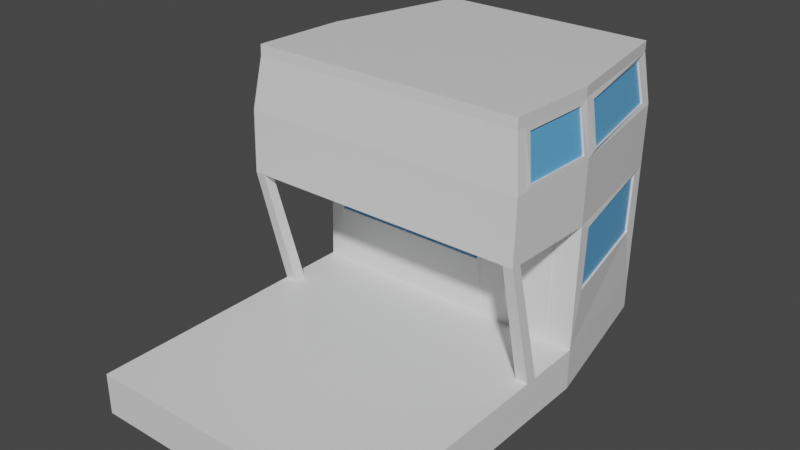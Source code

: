 # Source: Boat.blend  (saved by Blender 2.81.16; exported with 4.5.12 LTS)
import bpy
from mathutils import Matrix  # noqa: F401  (used for matrix-valued properties, if any)

bpy.ops.wm.read_factory_settings(use_empty=True)
scene = bpy.context.scene
scene.name = 'Scene'

# ---- collections
col_collection = bpy.data.collections.new('Collection'); scene.collection.children.link(col_collection)

# ---- materials (node trees are filled in below, after node groups)
mat_material = bpy.data.materials.new('Material')
mat_material.alpha_threshold = 0.0
mat_material.use_transparent_shadow = False
mat_material.line_color = (0.0, 0.0, 0.0, 1.0)
mat_material_001 = bpy.data.materials.new('Material.001')
mat_material_001.use_transparent_shadow = False

# ---- material node trees
mat_material.use_nodes = True; mat_material.node_tree.nodes.clear()
_N = mat_material.node_tree.nodes; _L = mat_material.node_tree.links
n0 = _N.new('ShaderNodeOutputMaterial'); n0.name = 'Material Output'; n0.location = (300, 300)
n1 = _N.new('ShaderNodeBsdfPrincipled'); n1.name = 'Principled BSDF'; n1.location = (10, 300)
n1.distribution = 'GGX'
n1.subsurface_method = 'BURLEY'
n1.inputs[2].default_value = 0.4
n1.inputs[3].default_value = 1.45
n1.inputs[27].default_value = (0.0, 0.0, 0.0, 1.0)
n1.inputs[28].default_value = 1.0
_L.new(n1.outputs[0], n0.inputs[0])
n0.is_active_output = True
mat_material_001.use_nodes = True; mat_material_001.node_tree.nodes.clear()
_N = mat_material_001.node_tree.nodes; _L = mat_material_001.node_tree.links
n0 = _N.new('ShaderNodeOutputMaterial'); n0.name = 'Material Output'; n0.location = (300, 300)
n1 = _N.new('ShaderNodeBsdfPrincipled'); n1.name = 'Principled BSDF'; n1.location = (10, 300)
n1.distribution = 'GGX'
n1.subsurface_method = 'BURLEY'
n1.inputs[0].default_value = (0.1207, 0.4192, 0.8, 1.0)
n1.inputs[3].default_value = 1.45
n1.inputs[27].default_value = (0.0, 0.0, 0.0, 1.0)
n1.inputs[28].default_value = 1.0
_L.new(n1.outputs[0], n0.inputs[0])
n0.is_active_output = True

# ---- world
world_world = bpy.data.worlds.new('World'); scene.world = world_world
world_world.use_nodes = True; world_world.node_tree.nodes.clear()
_N = world_world.node_tree.nodes; _L = world_world.node_tree.links
n0 = _N.new('ShaderNodeOutputWorld'); n0.name = 'World Output'; n0.location = (300, 300)
n1 = _N.new('ShaderNodeBackground'); n1.name = 'Background'; n1.location = (10, 300)
n1.inputs[0].default_value = (0.05088, 0.05088, 0.05088, 1.0)
_L.new(n1.outputs[0], n0.inputs[0])
n0.is_active_output = True
world_world.color = (0.05088, 0.05088, 0.05088)
world_world.use_sun_shadow = False
world_world.sun_shadow_jitter_overblur = 0.0

# ---- meshes
me_cube = bpy.data.meshes.new('Cube')
me_cube.from_pydata([(0.9308, 1.098, 3.716), (1.0, 1.0, -1.0), (1.0, -1.0, 1.0), (1.0, -1.0, -1.0), (-0.9308, 1.098, 3.716), (-1.0, 1.0, -1.0), (-1.0, -1.0, 1.0), (-1.0, -1.0, -1.0), (0.8, 2.071, -0.8), (-0.8, 2.071, -0.8), (0.7675, 1.973, 3.634), (-0.7675, 1.973, 3.634), (-0.9908, 1.1, 3.72), (0.9908, 1.099, 3.72), (-0.8092, 1.975, 3.629), (0.8092, 1.975, 3.629), (-0.9908, 1.12, 6.668), (0.9908, 1.119, 6.668), (-0.8092, 1.995, 6.578), (0.8092, 1.995, 6.578), (-0.9308, 1.121, 6.664), (0.9308, 1.121, 6.664), (-0.7675, 1.996, 6.582), (0.7675, 1.996, 6.582), (0.2708, 1.0, 3.724), (0.8221, 1.0, 1.0), (0.2708, 1.049, 3.72), (0.2371, 1.796, 0.9725), (0.2708, 1.023, 6.673), (0.8221, 1.023, 6.998), (0.2708, 1.072, 6.669), (0.8221, 1.072, 6.989), (0.7086, 2.072, 3.624), (1.0, 1.0, 1.0), (-0.8903, 1.0, 3.724), (-0.7086, 2.072, 3.624), (0.7083, 2.022, 3.629), (0.2365, 1.796, 0.9725), (-0.89, 1.049, 3.72), (-0.7083, 2.022, 3.629), (-0.8903, 1.023, 6.673), (-0.89, 1.072, 6.669), (0.7083, 2.045, 6.578), (0.94, 1.072, 6.989), (0.7086, 2.094, 6.573), (1.0, 1.023, 6.998), (-0.7086, 2.094, 6.573), (-0.7083, 2.045, 6.578), (-0.8, 2.071, 0.8), (0.8, 2.071, 0.8), (-0.212, 1.913, 0.8275), (0.193, 1.913, 0.8275), (-1.0, 1.0, 1.0), (-1.0, 1.023, 6.998), (-0.2555, 1.796, 0.9725), (-0.9138, 1.122, 6.943), (-0.3666, 1.558, 6.853), (-0.8, 2.094, 6.798), (0.8, 2.094, 6.798), (-0.8271, 1.598, 6.853), (0.3208, 1.0, 1.0), (0.08671, 1.796, 0.9725), (0.3208, 1.023, 6.998), (-0.5164, 1.087, 6.943), (-0.8903, 1.014, 3.719), (-0.8903, 1.037, 6.668), (0.2708, 1.014, 3.719), (0.2708, 1.037, 6.668), (-0.9768, 1.097, 3.721), (-0.7952, 1.972, 3.63), (-0.9768, 1.117, 6.669), (-0.7952, 1.992, 6.579), (0.7675, 1.973, 3.634), (0.9308, 1.098, 3.716), (0.7675, 1.996, 6.582), (0.9308, 1.121, 6.664), (-0.7083, 2.022, 3.629), (0.7083, 2.022, 3.629), (0.7083, 2.045, 6.578), (-0.7083, 2.045, 6.578), (0.7816, 1.976, 3.633), (0.9449, 1.101, 3.715), (0.7816, 1.998, 6.581), (0.9449, 1.124, 6.663), (-0.7083, 2.037, 3.624), (0.7083, 2.037, 3.624), (0.7083, 2.059, 6.573), (-0.7083, 2.059, 6.573), (-0.7086, 2.057, 3.63), (0.7086, 2.057, 3.63), (-0.7086, 2.08, 6.579), (0.7086, 2.08, 6.579), (-0.89, 1.035, 3.725), (-0.89, 1.058, 6.674), (0.2708, 1.035, 3.725), (0.2708, 1.058, 6.674), (-0.9449, 1.101, 3.715), (-0.7816, 1.976, 3.633), (-0.9449, 1.124, 6.663), (-0.7816, 1.998, 6.581), (0.7952, 1.972, 3.63), (0.9768, 1.096, 3.721), (0.7952, 1.992, 6.579), (0.9768, 1.116, 6.669), (0.8221, 1.025, 7.498), (1.0, 1.025, 7.498), (-0.8, 2.096, 7.298), (0.8, 2.096, 7.298), (-1.0, 1.025, 7.498), (0.8221, 1.074, 7.489), (0.94, 1.074, 7.489), (-0.8269, 1.6, 7.353), (-0.3664, 1.559, 7.353), (-0.9137, 1.124, 7.443), (0.3208, 1.025, 7.498), (-0.5162, 1.089, 7.443), (-0.7583, 2.045, 6.807), (0.7583, 2.045, 6.807), (-0.94, 1.072, 6.989), (0.3208, 1.072, 6.989), (-0.7583, 2.047, 7.307), (0.7583, 2.047, 7.307), (-0.94, 1.074, 7.489), (0.3208, 1.074, 7.489), (0.8221, 0.3088, 7.131), (1.0, 0.3088, 7.131), (0.8221, 0.3107, 7.631), (0.3208, 0.3107, 7.631), (-1.0, 0.3088, 7.131), (0.3208, 0.3088, 7.131), (1.0, 0.3107, 7.631), (-1.0, 0.3107, 7.631), (0.3208, 0.3821, 7.618), (-1.0, 0.3821, 7.618), (-1.0, 0.3802, 7.118), (0.8221, 0.3802, 7.118), (0.3208, 0.3802, 7.118), (1.0, 0.3821, 7.618), (1.0, 0.3802, 7.118), (0.8221, 0.3821, 7.618), (-1.0, 0.6131, -1.0), (-1.0, 0.5298, -1.0), (1.0, 0.6131, 1.0), (1.0, 0.5298, 1.0), (-1.0, 0.5298, 1.0), (-1.0, 0.6131, 1.0), (1.0, 0.5298, -1.0), (1.0, 0.6131, -1.0), (0.9167, 0.5298, 1.0), (-0.9167, 0.5298, 1.0), (0.9167, 0.6131, 1.0), (-0.9167, 0.6131, 1.0), (0.9325, 1.025, 7.498), (0.9325, 0.3088, 7.131), (0.9325, 0.3107, 7.631), (0.9325, 0.3802, 7.118), (0.9325, 0.3821, 7.618), (-0.9325, 1.025, 7.498), (-0.9325, 0.3088, 7.131), (-0.9325, 0.3107, 7.631), (-0.9325, 0.3802, 7.118), (-0.9325, 0.3821, 7.618), (0.9316, 0.9843, 10.24), (0.9899, 1.131, 10.21), (-0.7077, 2.105, 10.03), (0.7082, 2.105, 10.03), (-0.9897, 1.131, 10.21), (-0.7075, 2.056, 10.04), (0.7077, 2.056, 10.04), (0.93, 1.133, 10.2), (-0.9298, 1.133, 10.2), (-0.9989, 0.4422, 10.33), (-1.0, 0.3202, 10.13), (0.8221, 0.3202, 10.13), (0.3208, 0.3202, 10.13), (0.9325, 0.3202, 10.13), (1.0, 0.3202, 10.13), (-0.9325, 0.3202, 10.13), (0.9991, 0.4422, 10.33), (0.3208, 0.3916, 10.12), (0.8221, 0.3916, 10.12), (0.9316, 0.4422, 10.33), (-0.9314, 0.4422, 10.33), (-0.9314, 0.9843, 10.24), (0.8919, 0.985, 12.28), (0.9469, 1.131, 12.24), (-0.6667, 2.054, 12.08), (0.6767, 2.054, 12.08), (-0.9368, 1.131, 12.24), (-0.6661, 2.007, 12.08), (0.6763, 2.007, 12.08), (0.8899, 1.131, 12.24), (-0.8797, 1.131, 12.24), (-0.9459, 0.4737, 12.36), (-0.9448, 0.3567, 12.62), (0.7862, 0.3567, 12.62), (0.3099, 0.3567, 12.62), (0.891, 0.3567, 12.62), (0.9552, 0.3567, 12.62), (-0.8807, 0.3567, 12.62), (0.9561, 0.4737, 12.36), (0.3099, 0.4245, 12.61), (0.7862, 0.4245, 12.61), (0.8919, 0.4737, 12.36), (-0.8817, 0.4737, 12.36), (-0.8817, 0.985, 12.28), (0.891, 1.037, 13.0), (0.9552, 1.037, 13.0), (-0.7548, 2.055, 12.81), (0.7652, 2.055, 12.81), (-0.9448, 1.037, 13.0), (-0.7152, 2.008, 12.82), (0.7256, 2.008, 12.82), (0.8982, 1.084, 12.99), (-0.8878, 1.084, 12.99), (-0.9448, 0.4264, 13.11), (-0.9448, 0.3586, 13.12), (0.7862, 0.3586, 13.12), (0.3099, 0.3586, 13.12), (0.891, 0.3586, 13.12), (0.9552, 0.3586, 13.12), (-0.8807, 0.3586, 13.12), (0.9552, 0.4264, 13.11), (0.3099, 0.4264, 13.11), (0.7862, 0.4264, 13.11), (0.891, 0.4264, 13.11), (-0.8807, 0.4264, 13.11), (-0.8807, 1.037, 13.0), (-0.8083, 2.005, 10.05), (0.8085, 2.005, 10.05), (-0.7667, 2.006, 10.06), (0.7669, 2.006, 10.06), (-0.7253, 1.958, 12.11), (0.7355, 1.958, 12.11), (-0.7649, 1.96, 12.1), (0.7751, 1.96, 12.1), (0.8, 2.106, 9.797), (0.9991, 0.9843, 10.24), (-0.9989, 0.9843, 10.24), (-0.8, 2.106, 9.797), (0.7583, 2.057, 9.806), (0.94, 1.083, 9.988), (-0.94, 1.083, 9.988), (-0.7583, 2.057, 9.806), (-0.9459, 0.985, 12.28), (-0.7152, 2.006, 12.32), (0.7256, 2.006, 12.32), (0.7652, 2.053, 12.31), (0.9561, 0.985, 12.28), (-0.7548, 2.053, 12.31), (0.8982, 1.082, 12.49), (-0.8878, 1.082, 12.49), (-0.8807, 1.035, 12.5), (-0.9325, 1.034, 9.997), (-1.0, 1.034, 9.997), (-0.9448, 1.035, 12.5), (-1.0, 0.3916, 10.12), (1.0, 1.034, 9.997), (1.0, 0.3916, 10.12), (0.9325, 1.034, 9.997), (0.9325, 0.3916, 10.12), (-0.9448, 0.4245, 12.61), (-0.9325, 0.3916, 10.12), (0.9552, 1.035, 12.5), (0.9552, 0.4245, 12.61), (0.891, 1.035, 12.5), (0.891, 0.4245, 12.61), (-0.8807, 0.4245, 12.61), (0.985, 0.9842, 10.23), (0.985, 0.4421, 10.32), (0.942, 0.985, 12.27), (0.942, 0.4737, 12.35), (0.7947, 2.003, 10.04), (0.9761, 1.128, 10.19), (0.7613, 1.957, 12.08), (0.9331, 1.128, 12.23), (-0.7077, 2.091, 10.01), (0.7082, 2.091, 10.01), (-0.6667, 2.04, 12.06), (0.6767, 2.04, 12.06), (-0.976, 1.128, 10.19), (-0.7945, 2.003, 10.03), (-0.923, 1.128, 12.23), (-0.7512, 1.957, 12.08), (-0.9848, 0.9842, 10.23), (-0.9319, 0.985, 12.27), (-0.9848, 0.4421, 10.31), (-0.9319, 0.4737, 12.35), (-0.8958, 0.9851, 12.3), (-0.9455, 0.9843, 10.26), (-0.9455, 0.4422, 10.35), (-0.8958, 0.4738, 12.38), (-0.9436, 1.135, 10.21), (-0.7805, 2.009, 10.08), (-0.7391, 1.961, 12.12), (-0.8935, 1.134, 12.25), (-0.7075, 2.07, 10.05), (0.7077, 2.07, 10.05), (-0.6661, 2.021, 12.1), (0.6763, 2.021, 12.1), (0.7808, 2.009, 10.07), (0.9439, 1.135, 10.21), (0.7494, 1.961, 12.12), (0.9038, 1.134, 12.25), (0.9458, 0.9843, 10.26), (0.9458, 0.4422, 10.34), (0.906, 0.9851, 12.3), (0.906, 0.4738, 12.38), (0.8221, 1.049, 0.9908), (0.94, 1.049, 0.9908), (-0.7583, 2.022, 0.8092), (0.7583, 2.022, 0.8092), (-0.94, 1.049, 0.9908), (0.3208, 1.049, 0.9908), (0.2368, 1.821, 1.957), (-0.212, 1.938, 1.812), (0.193, 1.938, 1.812), (-0.2555, 1.821, 1.957), (0.08671, 1.821, 1.957), (0.1863, 1.846, 1.926), (-0.1803, 1.912, 1.843), (0.1613, 1.912, 1.843), (-0.2051, 1.846, 1.926), (-0.212, 1.938, 1.812), (0.193, 1.938, 1.812), (-0.2555, 1.821, 1.957), (0.2368, 1.821, 1.957), (0.04926, 1.846, 1.926), (-0.06071, 1.912, 1.843), (0.04178, 1.912, 1.843), (-0.06814, 1.846, 1.926), (0.04926, 1.846, 3.926), (-0.06071, 1.912, 3.843), (0.04178, 1.912, 3.843), (-0.06814, 1.846, 3.926), (-0.8954, 1.158, 6.936), (-0.5165, 1.123, 6.936), (-0.8952, 1.159, 7.436), (-0.5164, 1.125, 7.436), (-0.9158, 1.283, 0.9449), (-0.5184, 1.248, 0.9449), (-0.8974, 1.318, 0.9382), (-0.5185, 1.284, 0.9382), (-0.9142, 1.149, 5.943), (-0.9145, 1.176, 4.944), (-0.9148, 1.202, 3.944), (-0.9152, 1.229, 2.944), (-0.9155, 1.256, 1.945), (-0.5181, 1.221, 1.945), (-0.5177, 1.194, 2.944), (-0.5174, 1.168, 3.944), (-0.5171, 1.141, 4.944), (-0.5167, 1.114, 5.943), (-0.8957, 1.184, 5.936), (-0.8961, 1.211, 4.937), (-0.8964, 1.238, 3.937), (-0.8967, 1.265, 2.938), (-0.8971, 1.292, 1.938), (-0.5169, 1.15, 5.936), (-0.5172, 1.176, 4.937), (-0.5175, 1.203, 3.937), (-0.5179, 1.23, 2.938), (-0.5182, 1.257, 1.938), (-0.8642, 1.121, 6.818), (-0.5661, 1.095, 6.818), (-0.85, 1.311, 1.063), (-0.5659, 1.285, 1.063), (-0.5664, 1.115, 6.068), (-0.8497, 1.291, 1.813), (-0.5656, 1.264, 1.813), (-0.8644, 1.141, 6.068), (-0.8649, 1.175, 4.819), (-0.8651, 1.195, 4.069), (-0.8655, 1.228, 2.819), (-0.8658, 1.248, 2.069), (-0.5677, 1.222, 2.069), (-0.5675, 1.202, 2.819), (-0.567, 1.169, 4.069), (-0.5668, 1.149, 4.819), (-0.8484, 1.183, 5.812), (-0.8487, 1.203, 5.062), (-0.8491, 1.237, 3.812), (-0.8493, 1.257, 3.062), (-0.5643, 1.157, 5.812), (-0.5645, 1.177, 5.062), (-0.5649, 1.211, 3.812), (-0.5652, 1.231, 3.062), (-0.8494, 1.264, 2.813), (-0.8497, 1.284, 2.063), (-0.5653, 1.238, 2.813), (-0.5655, 1.258, 2.063), (-0.8487, 1.21, 4.812), (-0.849, 1.23, 4.062), (-0.5646, 1.184, 4.812), (-0.5649, 1.204, 4.062), (-0.8481, 1.157, 6.811), (-0.5639, 1.131, 6.811), (-0.8483, 1.177, 6.061), (-0.5642, 1.151, 6.061), (-0.8661, 1.275, 1.07), (-0.568, 1.249, 1.07), (-0.8659, 1.255, 1.82), (-0.5678, 1.229, 1.82), (-0.8652, 1.201, 3.819), (-0.8654, 1.221, 3.069), (-0.5674, 1.195, 3.069), (-0.5671, 1.175, 3.819), (-0.8645, 1.148, 5.818), (-0.8648, 1.168, 5.068), (-0.5667, 1.142, 5.068), (-0.5665, 1.122, 5.818)], [], [(145, 151, 150, 142, 33, 52), (3, 2, 6, 7), (140, 145, 52, 5), (141, 146, 3, 7), (146, 143, 2, 3), (33, 1, 8, 49), (9, 48, 49, 8), (5, 52, 48, 9), (1, 5, 9, 8), (61, 27, 314, 318), (20, 4, 96, 98), (16, 18, 71, 70), (30, 26, 94, 95), (0, 21, 75, 73), (45, 58, 107, 105), (47, 39, 76, 79), (25, 33, 45, 29), (17, 13, 101, 103), (32, 35, 88, 89), (34, 24, 66, 64), (60, 313, 119, 62), (58, 57, 106, 107), (309, 308, 31, 43), (25, 29, 31, 308), (15, 13, 33, 49), (12, 14, 48, 52), (0, 10, 311, 309), (11, 4, 312, 310), (16, 12, 52, 53), (4, 20, 118, 312), (10, 23, 117, 311), (21, 0, 309, 43), (17, 19, 58, 45), (18, 16, 53, 57), (23, 21, 43, 117), (20, 22, 116, 118), (14, 18, 57, 48), (22, 11, 310, 116), (13, 17, 45, 33), (19, 15, 49, 58), (35, 32, 49, 48), (36, 39, 310, 311), (34, 40, 53, 52), (41, 38, 312, 118), (42, 36, 311, 117), (44, 46, 57, 58), (47, 42, 117, 116), (46, 35, 48, 57), (39, 47, 116, 310), (32, 44, 58, 49), (24, 34, 52, 60), (38, 26, 313, 312), (40, 28, 62, 53), (30, 41, 118, 119), (28, 24, 60, 62), (26, 30, 119, 313), (64, 66, 67, 65), (40, 34, 64, 65), (24, 28, 67, 66), (28, 40, 65, 67), (69, 68, 70, 71), (14, 12, 68, 69), (18, 14, 69, 71), (12, 16, 70, 68), (73, 75, 83, 81), (78, 79, 87, 86), (42, 47, 79, 78), (36, 42, 78, 77), (21, 23, 74, 75), (23, 10, 72, 74), (10, 0, 73, 72), (39, 36, 77, 76), (80, 81, 83, 82), (72, 73, 81, 80), (75, 74, 82, 83), (74, 72, 80, 82), (84, 85, 86, 87), (76, 77, 85, 84), (79, 76, 84, 87), (77, 78, 86, 85), (89, 88, 90, 91), (44, 32, 89, 91), (35, 46, 90, 88), (46, 44, 91, 90), (94, 92, 93, 95), (41, 30, 95, 93), (26, 38, 92, 94), (38, 41, 93, 92), (96, 97, 99, 98), (4, 11, 97, 96), (11, 22, 99, 97), (22, 20, 98, 99), (101, 100, 102, 103), (19, 17, 103, 102), (15, 19, 102, 100), (13, 15, 100, 101), (92, 64, 66, 94), (64, 92, 93, 65), (65, 93, 95, 67), (94, 66, 67, 95), (68, 96, 97, 69), (99, 71, 69, 97), (98, 70, 71, 99), (96, 68, 70, 98), (90, 87, 84, 88), (87, 90, 91, 86), (86, 91, 89, 85), (88, 84, 85, 89), (83, 81, 101, 103), (82, 102, 103, 83), (102, 82, 80, 100), (100, 80, 81, 101), (25, 308, 313, 60), (123, 122, 108, 157, 114), (133, 131, 172, 256), (122, 120, 243, 242), (137, 105, 257, 258), (110, 109, 104, 152, 105), (57, 53, 108, 106), (136, 135, 124, 129), (133, 134, 128, 131), (130, 137, 258, 176), (114, 104, 109, 123), (31, 119, 117, 43), (109, 110, 121, 123), (56, 59, 116, 117), (59, 55, 118, 116), (55, 63, 119, 118), (111, 112, 121, 120), (113, 111, 120, 122), (115, 113, 122, 123), (63, 56, 117, 119), (112, 115, 123, 121), (63, 115, 112, 56), (348, 347, 401, 402), (59, 111, 113, 55), (56, 112, 111, 59), (158, 129, 127, 159), (127, 129, 124, 126), (153, 125, 130, 154), (138, 137, 130, 125), (121, 110, 241, 240), (160, 136, 129, 158), (126, 154, 175, 173), (149, 151, 160, 158), (29, 45, 138, 155, 135), (152, 104, 139, 156), (53, 62, 136, 160, 134), (104, 114, 132, 139), (45, 105, 137, 138), (139, 132, 179, 180), (108, 53, 134, 133), (62, 29, 135, 136), (1, 33, 142, 147), (147, 142, 143, 146), (5, 1, 147, 140), (140, 147, 146, 141), (7, 6, 144, 141), (141, 144, 145, 140), (6, 2, 143, 148, 149, 144), (134, 160, 151, 145), (134, 145, 144, 128), (149, 148, 150, 151), (157, 108, 254, 253), (135, 155, 153, 124), (120, 121, 240, 243), (124, 153, 154, 126), (114, 157, 161, 132), (149, 158, 128, 144), (128, 158, 159, 131), (159, 127, 174, 177), (153, 148, 143, 125), (148, 153, 155, 150), (150, 155, 138, 142), (125, 143, 142, 138), (177, 174, 196, 199), (180, 179, 201, 202), (230, 232, 294, 293), (172, 177, 199, 194), (175, 176, 198, 197), (231, 169, 301, 300), (253, 242, 251, 252), (174, 173, 195, 196), (190, 189, 298, 299), (256, 172, 194, 261), (131, 159, 177, 172), (132, 161, 262, 179), (105, 152, 259, 257), (156, 139, 180, 260), (110, 105, 257, 241), (107, 106, 239, 236), (152, 156, 260, 259), (108, 122, 242, 254), (127, 126, 173, 174), (105, 107, 236, 257), (108, 133, 256, 254), (161, 157, 253, 262), (106, 108, 254, 239), (154, 130, 176, 175), (196, 195, 217, 218), (261, 194, 216, 215), (264, 263, 207, 222), (249, 255, 210, 208), (255, 261, 215, 210), (263, 247, 209, 207), (179, 262, 267, 201), (176, 258, 264, 198), (204, 182, 290, 291), (254, 242, 253), (173, 175, 197, 195), (187, 165, 277, 279), (260, 180, 202, 266), (229, 235, 274, 272), (171, 193, 287, 286), (162, 181, 305, 304), (166, 188, 282, 280), (178, 237, 268, 269), (211, 212, 209, 208), (212, 213, 207, 209), (214, 211, 208, 210), (226, 215, 216, 221), (224, 223, 218, 217), (225, 224, 217, 219), (227, 210, 215, 226), (207, 206, 225, 222), (222, 225, 219, 220), (223, 226, 221, 218), (197, 198, 220, 219), (194, 199, 221, 216), (199, 196, 218, 221), (198, 264, 222, 220), (195, 197, 219, 217), (247, 249, 208, 209), (257, 259, 241), (250, 241, 259, 265), (207, 213, 206), (210, 227, 214), (245, 246, 250, 251), (252, 251, 250, 265), (202, 201, 267, 252, 265, 266), (223, 224, 225, 206, 227, 226), (206, 213, 214, 227), (211, 214, 213, 212), (164, 165, 236, 239), (168, 167, 243, 240), (167, 189, 245, 243), (190, 168, 240, 246), (187, 186, 249, 247), (189, 190, 246, 245), (186, 164, 239, 249), (165, 187, 247, 236), (229, 163, 257, 236), (166, 228, 239, 254), (169, 231, 240, 241), (230, 170, 242, 243), (188, 166, 254, 255), (232, 230, 243, 245), (231, 233, 246, 240), (185, 235, 247, 263), (234, 188, 255, 249), (233, 191, 250, 246), (192, 232, 245, 251), (191, 169, 241, 250), (170, 192, 251, 242), (163, 185, 263, 257), (228, 234, 249, 239), (235, 229, 236, 247), (205, 183, 253, 252), (238, 244, 255, 254), (171, 238, 254, 256), (237, 178, 258, 257), (181, 162, 259, 260), (193, 171, 256, 261), (183, 182, 262, 253), (244, 193, 261, 255), (200, 248, 263, 264), (184, 203, 266, 265), (204, 205, 252, 267), (248, 237, 257, 263), (182, 204, 267, 262), (162, 184, 265, 259), (178, 200, 264, 258), (203, 181, 260, 266), (269, 268, 270, 271), (200, 178, 269, 271), (248, 200, 271, 270), (237, 248, 270, 268), (273, 272, 274, 275), (185, 163, 273, 275), (163, 229, 272, 273), (235, 185, 275, 274), (277, 276, 278, 279), (164, 186, 278, 276), (186, 187, 279, 278), (165, 164, 276, 277), (281, 280, 282, 283), (234, 228, 281, 283), (228, 166, 280, 281), (188, 234, 283, 282), (284, 286, 287, 285), (244, 238, 284, 285), (238, 171, 286, 284), (193, 244, 285, 287), (290, 289, 288, 291), (205, 204, 291, 288), (182, 183, 289, 290), (183, 205, 288, 289), (292, 293, 294, 295), (170, 230, 293, 292), (192, 170, 292, 295), (232, 192, 295, 294), (296, 297, 299, 298), (168, 190, 299, 297), (167, 168, 297, 296), (189, 167, 296, 298), (300, 301, 303, 302), (169, 191, 303, 301), (191, 233, 302, 303), (233, 231, 300, 302), (304, 305, 307, 306), (181, 203, 307, 305), (184, 162, 304, 306), (203, 184, 306, 307), (268, 304, 305, 269), (269, 305, 307, 271), (306, 270, 271, 307), (304, 268, 270, 306), (301, 303, 275, 273), (302, 274, 275, 303), (274, 302, 300, 272), (272, 300, 301, 273), (297, 277, 279, 299), (278, 298, 299, 279), (296, 276, 278, 298), (276, 296, 297, 277), (293, 281, 283, 294), (295, 282, 283, 294), (292, 280, 282, 295), (280, 292, 293, 281), (284, 289, 288, 285), (285, 288, 291, 287), (291, 287, 286, 290), (289, 284, 286, 290), (29, 62, 119, 31), (37, 27, 308, 309), (50, 51, 311, 310), (51, 37, 309, 311), (54, 50, 310, 312), (61, 54, 312, 313), (27, 61, 313, 308), (50, 54, 317, 315), (51, 50, 315, 316), (54, 61, 318, 317), (37, 51, 316, 314), (27, 37, 314), (316, 315, 323, 324), (319, 321, 329, 327), (317, 314, 326, 325), (314, 316, 324, 326), (315, 317, 325, 323), (320, 321, 324, 323), (322, 320, 323, 325), (321, 319, 326, 324), (319, 322, 325, 326), (329, 328, 332, 333), (321, 320, 328, 329), (322, 319, 327, 330), (320, 322, 330, 328), (333, 332, 334, 331), (330, 327, 331, 334), (328, 330, 334, 332), (327, 329, 333, 331), (336, 335, 337, 338), (55, 113, 337, 335), (113, 115, 338, 337), (115, 63, 336, 338), (340, 339, 341, 342), (347, 357, 341, 339), (361, 356, 382, 386), (362, 348, 340, 342), (336, 63, 352, 358), (358, 352, 351, 359), (359, 351, 350, 360), (360, 350, 349, 361), (361, 349, 348, 362), (353, 335, 395, 397), (356, 355, 381, 382), (359, 360, 394, 393), (341, 357, 368, 365), (361, 362, 390, 389), (55, 335, 353, 343), (343, 353, 354, 344), (344, 354, 355, 345), (345, 355, 356, 346), (346, 356, 357, 347), (343, 352, 367, 370), (352, 343, 407, 410), (355, 360, 385, 381), (350, 345, 403, 406), (352, 63, 364, 367), (385, 386, 405, 406), (385, 406, 403, 381), (382, 381, 403, 404), (374, 388, 387, 373), (374, 375, 390, 388), (369, 366, 400, 402), (348, 349, 376, 375), (351, 344, 371, 378), (362, 342, 366, 369), (357, 362, 369, 368), (345, 350, 377, 372), (55, 343, 370, 363), (342, 341, 365, 366), (350, 351, 378, 377), (349, 346, 373, 376), (358, 359, 384, 383), (347, 348, 375, 374), (344, 345, 372, 371), (353, 358, 383, 379), (360, 361, 386, 385), (63, 55, 363, 364), (354, 353, 379, 380), (359, 354, 380, 384), (346, 347, 374, 373), (386, 382, 404, 405), (356, 361, 389, 387), (362, 357, 388, 390), (357, 356, 387, 388), (375, 376, 389, 390), (354, 359, 393, 391), (360, 355, 392, 394), (355, 354, 391, 392), (373, 387, 389, 376), (335, 336, 396, 395), (336, 358, 398, 396), (358, 353, 397, 398), (369, 402, 401, 368), (347, 339, 399, 401), (340, 348, 402, 400), (339, 340, 400, 399), (365, 368, 401, 399), (349, 350, 406, 405), (346, 349, 405, 404), (345, 346, 404, 403), (366, 365, 399, 400), (351, 352, 410, 409), (344, 351, 409, 408), (343, 344, 408, 407), (372, 377, 394, 392), (372, 392, 391, 371), (371, 391, 393, 378), (377, 378, 393, 394), (384, 380, 408, 409), (380, 379, 407, 408), (383, 410, 407, 379), (383, 384, 409, 410), (370, 367, 398, 397), (370, 397, 395, 363), (364, 363, 395, 396), (367, 364, 396, 398)])
me_cube.polygons.foreach_set('material_index', [0, 0, 0, 0, 0, 0, 0, 0, 0, 0, 0, 0, 0, 0, 0, 0, 0, 0, 0, 0, 0, 0, 0, 0, 0, 0, 0, 0, 0, 0, 0, 0, 0, 0, 0, 0, 0, 0, 0, 0, 0, 0, 0, 0, 0, 0, 0, 0, 0, 0, 0, 0, 0, 0, 0, 0, 1, 0, 0, 0, 1, 0, 0, 0, 0, 0, 0, 0, 0, 0, 0, 0, 1, 0, 0, 0, 1, 0, 0, 0, 1, 0, 0, 0, 1, 0, 0, 0, 1, 0, 0, 0, 1, 0, 0, 0, 0, 0, 0, 0, 0, 0, 0, 0, 0, 0, 0, 0, 0, 0, 0, 0, 0, 0, 0, 0, 0, 0, 0, 0, 0, 0, 0, 0, 0, 0, 0, 0, 0, 0, 0, 0, 0, 0, 0, 0, 0, 0, 0, 0, 0, 0, 0, 0, 0, 0, 0, 0, 0, 0, 0, 0, 0, 0, 0, 0, 0, 0, 0, 0, 0, 0, 0, 0, 0, 0, 0, 0, 0, 0, 0, 0, 0, 0, 0, 0, 0, 0, 0, 0, 0, 0, 0, 0, 0, 0, 0, 0, 0, 0, 0, 0, 0, 0, 0, 0, 0, 0, 0, 0, 0, 0, 0, 0, 0, 0, 0, 0, 0, 0, 0, 0, 0, 0, 0, 0, 0, 0, 0, 0, 0, 0, 0, 0, 0, 0, 0, 0, 0, 0, 0, 0, 0, 0, 0, 0, 0, 0, 0, 0, 0, 0, 0, 0, 0, 0, 0, 0, 0, 0, 0, 0, 0, 0, 0, 0, 0, 0, 0, 0, 0, 0, 0, 0, 0, 0, 0, 0, 0, 0, 0, 0, 0, 0, 0, 0, 0, 0, 0, 0, 0, 0, 0, 1, 0, 0, 0, 1, 0, 0, 0, 1, 0, 0, 0, 1, 0, 0, 0, 1, 0, 0, 0, 1, 0, 0, 0, 1, 0, 0, 0, 1, 0, 0, 0, 1, 0, 0, 0, 1, 0, 0, 0, 0, 0, 0, 0, 0, 0, 0, 0, 0, 0, 0, 0, 0, 0, 0, 0, 0, 0, 0, 0, 0, 0, 0, 0, 0, 0, 0, 0, 0, 0, 0, 0, 0, 0, 0, 0, 0, 0, 0, 0, 0, 0, 0, 0, 0, 0, 0, 0, 0, 0, 0, 0, 0, 0, 0, 0, 0, 0, 0, 0, 0, 0, 0, 0, 0, 0, 0, 0, 0, 0, 0, 0, 0, 0, 0, 0, 0, 0, 0, 0, 0, 0, 0, 0, 0, 0, 0, 0, 0, 0, 0, 0, 0, 0, 0, 0, 0, 0, 0, 0, 0, 0, 0, 0, 0, 0, 0, 0, 0, 0, 0, 0, 0, 0, 0, 0, 0, 0, 0, 0, 0, 0, 0, 0, 0, 0, 0, 0, 0, 0, 0, 0, 0, 0, 0, 0, 0])
_uv = me_cube.uv_layers.new(name='UVMap')
_uv.uv.foreach_set('vector', [0.625, 0.1667, 0.625, 0.3056, 0.625, 0.4444, 0.625, 0.5833, 0.625, 0.5, 0.625, 0.25, 0.375, 0.75, 0.625, 0.75, 0.625, 1.0, 0.375, 1.0, 0.375, 0.1667, 0.625, 0.1667, 0.625, 0.25, 0.375, 0.25, 0.125, 0.6667, 0.375, 0.6667, 0.375, 0.75, 0.125, 0.75, 0.375, 0.6667, 0.625, 0.6667, 0.625, 0.75, 0.375, 0.75, 0.625, 0.5, 0.375, 0.5, 0.375, 0.5, 0.625, 0.5, 0.375, 0.25, 0.625, 0.25, 0.625, 0.5, 0.375, 0.5, 0.375, 0.25, 0.625, 0.25, 0.625, 0.25, 0.375, 0.25, 0.375, 0.5, 0.125, 0.5, 0.125, 0.5, 0.375, 0.5, 0.7721, 0.5, 0.6708, 0.5, 0.6708, 0.5, 0.7721, 0.5, 0.8683, 0.5, 0.8683, 0.5, 0.8683, 0.5, 0.8683, 0.5, 0.625, 0.25, 0.625, 0.25, 0.625, 0.25, 0.625, 0.25, 0.7926, 0.5, 0.7926, 0.5, 0.7926, 0.5, 0.7926, 0.5, 0.6317, 0.5, 0.6317, 0.5, 0.6317, 0.5, 0.6317, 0.5, 0.625, 0.5, 0.625, 0.5, 0.625, 0.5, 0.625, 0.5, 0.8598, 0.5, 0.8598, 0.5, 0.8598, 0.5, 0.8598, 0.5, 0.7083, 0.5, 0.625, 0.5, 0.625, 0.5, 0.7083, 0.5, 0.625, 0.5, 0.625, 0.5, 0.625, 0.5, 0.625, 0.5, 0.625, 0.4922, 0.625, 0.2578, 0.625, 0.2578, 0.625, 0.4922, 0.8718, 0.5, 0.7948, 0.5, 0.7948, 0.5, 0.8718, 0.5, 0.7917, 0.5, 0.7895, 0.5, 0.7895, 0.5, 0.7917, 0.5, 0.625, 0.5, 0.625, 0.25, 0.625, 0.25, 0.625, 0.5, 0.6316, 0.5, 0.7105, 0.5, 0.7105, 0.5, 0.6316, 0.5, 0.7083, 0.5, 0.7083, 0.5, 0.7105, 0.5, 0.7105, 0.5, 0.625, 0.5, 0.625, 0.5, 0.625, 0.5, 0.625, 0.5, 0.625, 0.25, 0.625, 0.25, 0.625, 0.25, 0.625, 0.25, 0.6317, 0.5, 0.6324, 0.5, 0.6325, 0.5, 0.6316, 0.5, 0.8676, 0.5, 0.8683, 0.5, 0.8684, 0.5, 0.8675, 0.5, 0.625, 0.25, 0.625, 0.25, 0.625, 0.25, 0.625, 0.25, 0.8683, 0.5, 0.8683, 0.5, 0.8684, 0.5, 0.8684, 0.5, 0.6324, 0.5, 0.6324, 0.5, 0.6325, 0.5, 0.6325, 0.5, 0.6317, 0.5, 0.6317, 0.5, 0.6316, 0.5, 0.6316, 0.5, 0.625, 0.5, 0.625, 0.5, 0.625, 0.5, 0.625, 0.5, 0.625, 0.25, 0.625, 0.25, 0.625, 0.25, 0.625, 0.25, 0.6324, 0.5, 0.6317, 0.5, 0.6316, 0.5, 0.6325, 0.5, 0.8683, 0.5, 0.8676, 0.5, 0.8675, 0.5, 0.8684, 0.5, 0.625, 0.25, 0.625, 0.25, 0.625, 0.25, 0.625, 0.25, 0.8676, 0.5, 0.8676, 0.5, 0.8675, 0.5, 0.8675, 0.5, 0.625, 0.5, 0.625, 0.5, 0.625, 0.5, 0.625, 0.5, 0.625, 0.5, 0.625, 0.5, 0.625, 0.5, 0.625, 0.5, 0.625, 0.2578, 0.625, 0.4922, 0.625, 0.5, 0.625, 0.25, 0.6402, 0.5, 0.8598, 0.5, 0.8675, 0.5, 0.6325, 0.5, 0.8718, 0.5, 0.8718, 0.5, 0.875, 0.5, 0.875, 0.5, 0.8653, 0.5, 0.8653, 0.5, 0.8684, 0.5, 0.8684, 0.5, 0.6402, 0.5, 0.6402, 0.5, 0.6325, 0.5, 0.6325, 0.5, 0.625, 0.4922, 0.625, 0.2578, 0.625, 0.25, 0.625, 0.5, 0.8598, 0.5, 0.6402, 0.5, 0.6325, 0.5, 0.8675, 0.5, 0.625, 0.2578, 0.625, 0.2578, 0.625, 0.25, 0.625, 0.25, 0.8598, 0.5, 0.8598, 0.5, 0.8675, 0.5, 0.8675, 0.5, 0.625, 0.4922, 0.625, 0.4922, 0.625, 0.5, 0.625, 0.5, 0.7948, 0.5, 0.8718, 0.5, 0.875, 0.5, 0.7917, 0.5, 0.8653, 0.5, 0.7926, 0.5, 0.7895, 0.5, 0.8684, 0.5, 0.8718, 0.5, 0.7948, 0.5, 0.7917, 0.5, 0.875, 0.5, 0.7926, 0.5, 0.8653, 0.5, 0.8684, 0.5, 0.7895, 0.5, 0.7948, 0.5, 0.7948, 0.5, 0.7917, 0.5, 0.7917, 0.5, 0.7926, 0.5, 0.7926, 0.5, 0.7895, 0.5, 0.7895, 0.5, 0.8718, 0.5, 0.7948, 0.5, 0.7948, 0.5, 0.8718, 0.5, 0.8718, 0.5, 0.8718, 0.5, 0.8718, 0.5, 0.8718, 0.5, 0.7948, 0.5, 0.7948, 0.5, 0.7948, 0.5, 0.7948, 0.5, 0.7948, 0.5, 0.8718, 0.5, 0.8718, 0.5, 0.7948, 0.5, 0.625, 0.25, 0.625, 0.25, 0.625, 0.25, 0.625, 0.25, 0.625, 0.25, 0.625, 0.25, 0.625, 0.25, 0.625, 0.25, 0.625, 0.25, 0.625, 0.25, 0.625, 0.25, 0.625, 0.25, 0.625, 0.25, 0.625, 0.25, 0.625, 0.25, 0.625, 0.25, 0.6317, 0.5, 0.6317, 0.5, 0.6317, 0.5, 0.6317, 0.5, 0.6402, 0.5, 0.8598, 0.5, 0.8598, 0.5, 0.6402, 0.5, 0.6402, 0.5, 0.8598, 0.5, 0.8598, 0.5, 0.6402, 0.5, 0.6402, 0.5, 0.6402, 0.5, 0.6402, 0.5, 0.6402, 0.5, 0.6317, 0.5, 0.6324, 0.5, 0.6324, 0.5, 0.6317, 0.5, 0.6324, 0.5, 0.6324, 0.5, 0.6324, 0.5, 0.6324, 0.5, 0.6324, 0.5, 0.6317, 0.5, 0.6317, 0.5, 0.6324, 0.5, 0.8598, 0.5, 0.6402, 0.5, 0.6402, 0.5, 0.8598, 0.5, 0.6324, 0.5, 0.6317, 0.5, 0.6317, 0.5, 0.6324, 0.5, 0.6324, 0.5, 0.6317, 0.5, 0.6317, 0.5, 0.6324, 0.5, 0.6317, 0.5, 0.6324, 0.5, 0.6324, 0.5, 0.6317, 0.5, 0.6324, 0.5, 0.6324, 0.5, 0.6324, 0.5, 0.6324, 0.5, 0.8598, 0.5, 0.6402, 0.5, 0.6402, 0.5, 0.8598, 0.5, 0.8598, 0.5, 0.6402, 0.5, 0.6402, 0.5, 0.8598, 0.5, 0.8598, 0.5, 0.8598, 0.5, 0.8598, 0.5, 0.8598, 0.5, 0.6402, 0.5, 0.6402, 0.5, 0.6402, 0.5, 0.6402, 0.5, 0.625, 0.4922, 0.625, 0.2578, 0.625, 0.2578, 0.625, 0.4922, 0.625, 0.4922, 0.625, 0.4922, 0.625, 0.4922, 0.625, 0.4922, 0.625, 0.2578, 0.625, 0.2578, 0.625, 0.2578, 0.625, 0.2578, 0.625, 0.2578, 0.625, 0.4922, 0.625, 0.4922, 0.625, 0.2578, 0.7926, 0.5, 0.8653, 0.5, 0.8653, 0.5, 0.7926, 0.5, 0.8653, 0.5, 0.7926, 0.5, 0.7926, 0.5, 0.8653, 0.5, 0.7926, 0.5, 0.8653, 0.5, 0.8653, 0.5, 0.7926, 0.5, 0.8653, 0.5, 0.8653, 0.5, 0.8653, 0.5, 0.8653, 0.5, 0.8683, 0.5, 0.8676, 0.5, 0.8676, 0.5, 0.8683, 0.5, 0.8683, 0.5, 0.8676, 0.5, 0.8676, 0.5, 0.8683, 0.5, 0.8676, 0.5, 0.8676, 0.5, 0.8676, 0.5, 0.8676, 0.5, 0.8676, 0.5, 0.8683, 0.5, 0.8683, 0.5, 0.8676, 0.5, 0.625, 0.5, 0.625, 0.5, 0.625, 0.5, 0.625, 0.5, 0.625, 0.5, 0.625, 0.5, 0.625, 0.5, 0.625, 0.5, 0.625, 0.5, 0.625, 0.5, 0.625, 0.5, 0.625, 0.5, 0.625, 0.5, 0.625, 0.5, 0.625, 0.5, 0.625, 0.5, 0.0, 0.0, 0.0, 0.0, 0.0, 0.0, 0.0, 0.0, 0.0, 0.0, 0.0, 0.0, 0.0, 0.0, 0.0, 0.0, 0.0, 0.0, 0.0, 0.0, 0.0, 0.0, 0.0, 0.0, 0.0, 0.0, 0.0, 0.0, 0.0, 0.0, 0.0, 0.0, 0.625, 0.25, 0.8683, 0.5, 0.8676, 0.5, 0.625, 0.25, 0.0, 0.0, 0.0, 0.0, 0.0, 0.0, 0.0, 0.0, 0.0, 0.0, 0.0, 0.0, 0.0, 0.0, 0.0, 0.0, 0.0, 0.0, 0.0, 0.0, 0.0, 0.0, 0.0, 0.0, 0.625, 0.2578, 0.8598, 0.5, 0.8598, 0.5, 0.625, 0.2578, 0.0, 0.0, 0.0, 0.0, 0.0, 0.0, 0.0, 0.0, 0.0, 0.0, 0.0, 0.0, 0.0, 0.0, 0.0, 0.0, 0.0, 0.0, 0.0, 0.0, 0.0, 0.0, 0.0, 0.0, 0.6317, 0.5, 0.6317, 0.5, 0.625, 0.5, 0.625, 0.5, 0.0, 0.0, 0.0, 0.0, 0.0, 0.0, 0.0, 0.0, 0.0, 0.0, 0.0, 0.0, 0.0, 0.0, 0.0, 0.0, 0.0, 0.0, 0.0, 0.0, 0.0, 0.0, 0.0, 0.0, 0.7083, 0.5, 0.7105, 0.5, 0.7895, 0.5, 0.7917, 0.5, 0.7895, 0.5, 0.8684, 0.5, 0.875, 0.5, 0.8333, 0.5, 0.7917, 0.5, 0.625, 0.25, 0.625, 0.25, 0.625, 0.25, 0.625, 0.25, 0.8684, 0.5, 0.8675, 0.5, 0.8675, 0.5, 0.8684, 0.5, 0.625, 0.5, 0.625, 0.5, 0.625, 0.5, 0.625, 0.5, 0.6316, 0.5, 0.7105, 0.5, 0.7083, 0.5, 0.6667, 0.5, 0.625, 0.5, 0.625, 0.25, 0.625, 0.25, 0.625, 0.25, 0.625, 0.25, 0.7917, 0.5, 0.7083, 0.5, 0.7083, 0.5, 0.7917, 0.5, 0.625, 0.25, 0.625, 0.25, 0.625, 0.25, 0.625, 0.25, 0.625, 0.5, 0.625, 0.5, 0.625, 0.5, 0.625, 0.5, 0.7917, 0.5, 0.7083, 0.5, 0.7105, 0.5, 0.7895, 0.5, 0.7105, 0.5, 0.7895, 0.5, 0.6325, 0.5, 0.6316, 0.5, 0.7105, 0.5, 0.6316, 0.5, 0.6325, 0.5, 0.7895, 0.5, 0.7101, 0.5, 0.8369, 0.5, 0.8675, 0.5, 0.6325, 0.5, 0.8369, 0.5, 0.8461, 0.5, 0.8684, 0.5, 0.8675, 0.5, 0.8461, 0.5, 0.7788, 0.5, 0.7895, 0.5, 0.8684, 0.5, 0.8369, 0.5, 0.7101, 0.5, 0.6325, 0.5, 0.8675, 0.5, 0.8461, 0.5, 0.8369, 0.5, 0.8675, 0.5, 0.8684, 0.5, 0.7788, 0.5, 0.8461, 0.5, 0.8684, 0.5, 0.7895, 0.5, 0.7788, 0.5, 0.7101, 0.5, 0.6325, 0.5, 0.7895, 0.5, 0.7101, 0.5, 0.7788, 0.5, 0.7895, 0.5, 0.6325, 0.5, 0.7788, 0.5, 0.7788, 0.5, 0.7101, 0.5, 0.7101, 0.5, 0.7788, 0.5, 0.8461, 0.5, 0.8461, 0.5, 0.7788, 0.5, 0.8369, 0.5, 0.8369, 0.5, 0.8461, 0.5, 0.8461, 0.5, 0.7101, 0.5, 0.7101, 0.5, 0.8369, 0.5, 0.8369, 0.5, 0.8333, 0.5, 0.7917, 0.5, 0.7917, 0.5, 0.8333, 0.5, 0.7917, 0.5, 0.7917, 0.5, 0.7083, 0.5, 0.7083, 0.5, 0.6667, 0.5, 0.625, 0.5, 0.625, 0.5, 0.6667, 0.5, 0.625, 0.5, 0.625, 0.5, 0.625, 0.5, 0.625, 0.5, 0.6325, 0.5, 0.6316, 0.5, 0.6316, 0.5, 0.6325, 0.5, 0.8333, 0.5, 0.7917, 0.5, 0.7917, 0.5, 0.8333, 0.5, 0.7083, 0.5, 0.6667, 0.5, 0.6667, 0.5, 0.7083, 0.5, 0.625, 0.2778, 0.625, 0.3056, 0.8333, 0.5, 0.8333, 0.5, 0.7083, 0.5, 0.625, 0.5, 0.625, 0.5, 0.6667, 0.5, 0.7083, 0.5, 0.6667, 0.5, 0.7083, 0.5, 0.7083, 0.5, 0.6667, 0.5, 0.875, 0.5, 0.7917, 0.5, 0.7917, 0.5, 0.8333, 0.5, 0.875, 0.5, 0.7083, 0.5, 0.7917, 0.5, 0.7917, 0.5, 0.7083, 0.5, 0.625, 0.5, 0.625, 0.5, 0.625, 0.5, 0.625, 0.5, 0.7083, 0.5, 0.7917, 0.5, 0.7917, 0.5, 0.7083, 0.5, 0.625, 0.25, 0.625, 0.25, 0.625, 0.25, 0.625, 0.25, 0.7917, 0.5, 0.7083, 0.5, 0.7083, 0.5, 0.7917, 0.5, 0.375, 0.5, 0.625, 0.5, 0.625, 0.5833, 0.375, 0.5833, 0.375, 0.5833, 0.625, 0.5833, 0.625, 0.6667, 0.375, 0.6667, 0.125, 0.5, 0.375, 0.5, 0.375, 0.5833, 0.125, 0.5833, 0.125, 0.5833, 0.375, 0.5833, 0.375, 0.6667, 0.125, 0.6667, 0.375, 0.0, 0.625, 0.0, 0.625, 0.08333, 0.375, 0.08333, 0.375, 0.08333, 0.625, 0.08333, 0.625, 0.1667, 0.375, 0.1667, 0.625, 0.0, 0.625, 0.75, 0.625, 0.6667, 0.625, 0.4722, 0.625, 0.2778, 0.625, 0.08333, 0.625, 0.25, 0.8333, 0.5, 0.625, 0.3056, 0.625, 0.1667, 0.625, 0.25, 0.625, 0.1667, 0.625, 0.08333, 0.875, 0.5, 0.625, 0.2778, 0.625, 0.4722, 0.625, 0.4444, 0.625, 0.3056, 0.8333, 0.5, 0.875, 0.5, 0.875, 0.5, 0.8333, 0.5, 0.7083, 0.5, 0.6667, 0.5, 0.6667, 0.5, 0.7083, 0.5, 0.8675, 0.5, 0.6325, 0.5, 0.6325, 0.5, 0.8675, 0.5, 0.7083, 0.5, 0.6667, 0.5, 0.6667, 0.5, 0.7083, 0.5, 0.7917, 0.5, 0.8333, 0.5, 0.8333, 0.5, 0.7917, 0.5, 0.625, 0.2778, 0.8333, 0.5, 0.875, 0.5, 0.625, 0.08333, 0.875, 0.5, 0.8333, 0.5, 0.8333, 0.5, 0.875, 0.5, 0.8333, 0.5, 0.7917, 0.5, 0.7917, 0.5, 0.8333, 0.5, 0.6667, 0.5, 0.625, 0.4722, 0.625, 0.6667, 0.625, 0.5, 0.625, 0.4722, 0.6667, 0.5, 0.6667, 0.5, 0.625, 0.4444, 0.625, 0.4444, 0.6667, 0.5, 0.625, 0.5, 0.625, 0.5833, 0.625, 0.5, 0.625, 0.6667, 0.625, 0.5833, 0.625, 0.5, 0.8333, 0.5, 0.7917, 0.5, 0.7917, 0.5, 0.8333, 0.5, 0.7083, 0.5, 0.7917, 0.5, 0.7917, 0.5, 0.7083, 0.5, 0.8676, 0.5, 0.8676, 0.5, 0.8676, 0.5, 0.8676, 0.5, 0.875, 0.5, 0.8333, 0.5, 0.8333, 0.5, 0.875, 0.5, 0.6667, 0.5, 0.625, 0.5, 0.625, 0.5, 0.6667, 0.5, 0.6324, 0.5, 0.6317, 0.5, 0.6317, 0.5, 0.6324, 0.5, 0.8333, 0.5, 0.8684, 0.5, 0.8684, 0.5, 0.8333, 0.5, 0.7917, 0.5, 0.7083, 0.5, 0.7083, 0.5, 0.7917, 0.5, 0.6406, 0.5, 0.8594, 0.5, 0.8594, 0.5, 0.6406, 0.5, 0.625, 0.25, 0.625, 0.25, 0.625, 0.25, 0.625, 0.25, 0.875, 0.5, 0.8333, 0.5, 0.8333, 0.5, 0.875, 0.5, 0.7917, 0.5, 0.8333, 0.5, 0.8333, 0.5, 0.7917, 0.5, 0.625, 0.5, 0.6667, 0.5, 0.6667, 0.5, 0.625, 0.5, 0.6667, 0.5, 0.7083, 0.5, 0.7083, 0.5, 0.6667, 0.5, 0.6316, 0.5, 0.625, 0.5, 0.625, 0.5, 0.6316, 0.5, 0.625, 0.5, 0.625, 0.25, 0.625, 0.25, 0.625, 0.5, 0.6667, 0.5, 0.6667, 0.5, 0.6667, 0.5, 0.6667, 0.5, 0.875, 0.5, 0.8684, 0.5, 0.8684, 0.5, 0.875, 0.5, 0.7917, 0.5, 0.7083, 0.5, 0.7083, 0.5, 0.7917, 0.5, 0.625, 0.5, 0.625, 0.5, 0.625, 0.5, 0.625, 0.5, 0.625, 0.25, 0.625, 0.25, 0.625, 0.25, 0.625, 0.25, 0.8333, 0.5, 0.8333, 0.5, 0.8333, 0.5, 0.8333, 0.5, 0.625, 0.25, 0.625, 0.25, 0.625, 0.25, 0.625, 0.25, 0.6667, 0.5, 0.625, 0.5, 0.625, 0.5, 0.6667, 0.5, 0.7917, 0.5, 0.7083, 0.5, 0.7083, 0.5, 0.7917, 0.5, 0.625, 0.25, 0.625, 0.25, 0.625, 0.25, 0.625, 0.25, 0.625, 0.5, 0.625, 0.5, 0.625, 0.5, 0.625, 0.5, 0.625, 0.25, 0.625, 0.25, 0.625, 0.25, 0.625, 0.25, 0.625, 0.25, 0.625, 0.25, 0.625, 0.25, 0.625, 0.25, 0.625, 0.5, 0.625, 0.5, 0.625, 0.5, 0.625, 0.5, 0.7917, 0.5, 0.8333, 0.5, 0.8333, 0.5, 0.7917, 0.5, 0.625, 0.5, 0.625, 0.5, 0.625, 0.5, 0.625, 0.5, 0.8333, 0.5, 0.8333, 0.5, 0.8333, 0.5, 0.8333, 0.5, 0.875, 0.5, 0.8684, 0.5, 0.8333, 0.5, 0.7083, 0.5, 0.6667, 0.5, 0.6667, 0.5, 0.7083, 0.5, 0.625, 0.4918, 0.625, 0.4921, 0.625, 0.4921, 0.625, 0.4918, 0.6667, 0.5, 0.7083, 0.5, 0.7083, 0.5, 0.6667, 0.5, 0.625, 0.5, 0.625, 0.5, 0.625, 0.5, 0.625, 0.5, 0.625, 0.25, 0.625, 0.25, 0.625, 0.25, 0.625, 0.25, 0.6667, 0.5, 0.6667, 0.5, 0.6667, 0.5, 0.6667, 0.5, 0.625, 0.25, 0.625, 0.25, 0.625, 0.25, 0.625, 0.25, 0.625, 0.5, 0.625, 0.5, 0.625, 0.5, 0.625, 0.5, 0.8675, 0.5, 0.6325, 0.5, 0.625, 0.5, 0.875, 0.5, 0.6325, 0.5, 0.6316, 0.5, 0.625, 0.5, 0.625, 0.5, 0.8684, 0.5, 0.8675, 0.5, 0.875, 0.5, 0.875, 0.5, 0.8333, 0.5, 0.875, 0.5, 0.875, 0.5, 0.8333, 0.5, 0.7083, 0.5, 0.7917, 0.5, 0.7917, 0.5, 0.7083, 0.5, 0.6667, 0.5, 0.7083, 0.5, 0.7083, 0.5, 0.6667, 0.5, 0.8333, 0.5, 0.875, 0.5, 0.875, 0.5, 0.8333, 0.5, 0.625, 0.5, 0.6667, 0.5, 0.6667, 0.5, 0.625, 0.5, 0.625, 0.5, 0.6667, 0.5, 0.6667, 0.5, 0.625, 0.5, 0.7917, 0.5, 0.8333, 0.5, 0.8333, 0.5, 0.7917, 0.5, 0.6667, 0.5, 0.625, 0.5, 0.625, 0.5, 0.6667, 0.5, 0.875, 0.5, 0.8333, 0.5, 0.8333, 0.5, 0.875, 0.5, 0.8333, 0.5, 0.7917, 0.5, 0.7917, 0.5, 0.8333, 0.5, 0.625, 0.5, 0.625, 0.5, 0.625, 0.5, 0.625, 0.5, 0.7083, 0.5, 0.6667, 0.5, 0.6667, 0.5, 0.7083, 0.5, 0.625, 0.5, 0.625, 0.25, 0.625, 0.25, 0.625, 0.5, 0.625, 0.5, 0.6667, 0.5, 0.6316, 0.5, 0.6316, 0.5, 0.6316, 0.5, 0.6667, 0.5, 0.6667, 0.5, 0.625, 0.5, 0.6316, 0.5, 0.6667, 0.5, 0.875, 0.5, 0.8333, 0.5, 0.8684, 0.5, 0.8675, 0.5, 0.6325, 0.5, 0.6316, 0.5, 0.8684, 0.5, 0.8333, 0.5, 0.8684, 0.5, 0.6316, 0.5, 0.6667, 0.5, 0.7083, 0.5, 0.7917, 0.5, 0.8333, 0.5, 0.8333, 0.5, 0.6667, 0.5, 0.6667, 0.5, 0.7917, 0.5, 0.7083, 0.5, 0.6667, 0.5, 0.6667, 0.5, 0.8333, 0.5, 0.8333, 0.5, 0.6667, 0.5, 0.6316, 0.5, 0.8684, 0.5, 0.8333, 0.5, 0.8675, 0.5, 0.8684, 0.5, 0.6316, 0.5, 0.6325, 0.5, 0.625, 0.2579, 0.625, 0.4921, 0.625, 0.5, 0.625, 0.25, 0.6403, 0.5, 0.8597, 0.5, 0.8675, 0.5, 0.6325, 0.5, 0.8597, 0.5, 0.8594, 0.5, 0.8675, 0.5, 0.8675, 0.5, 0.6406, 0.5, 0.6403, 0.5, 0.6325, 0.5, 0.6325, 0.5, 0.625, 0.4918, 0.625, 0.2582, 0.625, 0.25, 0.625, 0.5, 0.8594, 0.5, 0.6406, 0.5, 0.6325, 0.5, 0.8675, 0.5, 0.625, 0.2582, 0.625, 0.2579, 0.625, 0.25, 0.625, 0.25, 0.625, 0.4921, 0.625, 0.4918, 0.625, 0.5, 0.625, 0.5, 0.625, 0.5, 0.625, 0.5, 0.625, 0.5, 0.625, 0.5, 0.625, 0.25, 0.625, 0.25, 0.625, 0.25, 0.625, 0.25, 0.6317, 0.5, 0.6324, 0.5, 0.6325, 0.5, 0.6316, 0.5, 0.8676, 0.5, 0.8683, 0.5, 0.8684, 0.5, 0.8675, 0.5, 0.625, 0.25, 0.625, 0.25, 0.625, 0.25, 0.625, 0.25, 0.8676, 0.5, 0.8676, 0.5, 0.8675, 0.5, 0.8675, 0.5, 0.6324, 0.5, 0.6324, 0.5, 0.6325, 0.5, 0.6325, 0.5, 0.625, 0.5, 0.625, 0.5, 0.625, 0.5, 0.625, 0.5, 0.625, 0.25, 0.625, 0.25, 0.625, 0.25, 0.625, 0.25, 0.6324, 0.5, 0.6317, 0.5, 0.6316, 0.5, 0.6325, 0.5, 0.8683, 0.5, 0.8676, 0.5, 0.8675, 0.5, 0.8684, 0.5, 0.6317, 0.5, 0.6317, 0.5, 0.6316, 0.5, 0.6316, 0.5, 0.8683, 0.5, 0.8683, 0.5, 0.8684, 0.5, 0.8684, 0.5, 0.625, 0.5, 0.625, 0.5, 0.625, 0.5, 0.625, 0.5, 0.625, 0.25, 0.625, 0.25, 0.625, 0.25, 0.625, 0.25, 0.625, 0.5, 0.625, 0.5, 0.625, 0.5, 0.625, 0.5, 0.8333, 0.5, 0.8333, 0.5, 0.8333, 0.5, 0.8333, 0.5, 0.625, 0.25, 0.625, 0.25, 0.625, 0.25, 0.625, 0.25, 0.625, 0.25, 0.625, 0.25, 0.625, 0.25, 0.625, 0.25, 0.625, 0.5, 0.625, 0.5, 0.625, 0.5, 0.625, 0.5, 0.6667, 0.5, 0.6667, 0.5, 0.6667, 0.5, 0.6667, 0.5, 0.625, 0.25, 0.625, 0.25, 0.625, 0.25, 0.625, 0.25, 0.8333, 0.5, 0.8333, 0.5, 0.8333, 0.5, 0.8333, 0.5, 0.625, 0.25, 0.625, 0.25, 0.625, 0.25, 0.625, 0.25, 0.625, 0.5, 0.625, 0.5, 0.625, 0.5, 0.625, 0.5, 0.6667, 0.5, 0.6667, 0.5, 0.6667, 0.5, 0.6667, 0.5, 0.8333, 0.5, 0.8333, 0.5, 0.8333, 0.5, 0.8333, 0.5, 0.625, 0.5, 0.625, 0.5, 0.625, 0.5, 0.625, 0.5, 0.8333, 0.5, 0.8333, 0.5, 0.8333, 0.5, 0.8333, 0.5, 0.6667, 0.5, 0.6667, 0.5, 0.6667, 0.5, 0.6667, 0.5, 0.625, 0.5, 0.625, 0.5, 0.625, 0.5, 0.625, 0.5, 0.6667, 0.5, 0.6667, 0.5, 0.6667, 0.5, 0.6667, 0.5, 0.625, 0.5, 0.625, 0.5, 0.625, 0.5, 0.625, 0.5, 0.625, 0.5, 0.625, 0.5, 0.625, 0.5, 0.625, 0.5, 0.625, 0.5, 0.625, 0.5, 0.625, 0.5, 0.625, 0.5, 0.625, 0.5, 0.625, 0.5, 0.625, 0.5, 0.625, 0.5, 0.625, 0.5, 0.625, 0.5, 0.625, 0.5, 0.625, 0.5, 0.625, 0.5, 0.625, 0.5, 0.625, 0.5, 0.625, 0.5, 0.625, 0.5, 0.625, 0.5, 0.625, 0.5, 0.625, 0.5, 0.625, 0.5, 0.625, 0.5, 0.625, 0.5, 0.625, 0.5, 0.625, 0.4921, 0.625, 0.2579, 0.625, 0.2582, 0.625, 0.4918, 0.625, 0.2579, 0.625, 0.2582, 0.625, 0.2582, 0.625, 0.2579, 0.625, 0.2582, 0.625, 0.4918, 0.625, 0.4918, 0.625, 0.2582, 0.625, 0.4921, 0.625, 0.2579, 0.625, 0.2579, 0.625, 0.4921, 0.625, 0.25, 0.625, 0.25, 0.625, 0.25, 0.625, 0.25, 0.625, 0.25, 0.625, 0.25, 0.625, 0.25, 0.625, 0.25, 0.625, 0.25, 0.625, 0.25, 0.625, 0.25, 0.625, 0.25, 0.625, 0.25, 0.625, 0.25, 0.625, 0.25, 0.625, 0.25, 0.625, 0.25, 0.625, 0.25, 0.625, 0.25, 0.625, 0.25, 0.625, 0.25, 0.625, 0.25, 0.625, 0.25, 0.625, 0.25, 0.625, 0.25, 0.625, 0.25, 0.625, 0.25, 0.625, 0.25, 0.625, 0.25, 0.625, 0.25, 0.625, 0.25, 0.625, 0.25, 0.8333, 0.5, 0.8333, 0.5, 0.8333, 0.5, 0.8333, 0.5, 0.8333, 0.5, 0.8333, 0.5, 0.8333, 0.5, 0.8333, 0.5, 0.8333, 0.5, 0.8333, 0.5, 0.8333, 0.5, 0.8333, 0.5, 0.8333, 0.5, 0.8333, 0.5, 0.8333, 0.5, 0.8333, 0.5, 0.8683, 0.5, 0.8676, 0.5, 0.8676, 0.5, 0.8683, 0.5, 0.8683, 0.5, 0.8676, 0.5, 0.8676, 0.5, 0.8683, 0.5, 0.8683, 0.5, 0.8683, 0.5, 0.8683, 0.5, 0.8683, 0.5, 0.8676, 0.5, 0.8683, 0.5, 0.8683, 0.5, 0.8676, 0.5, 0.8597, 0.5, 0.6403, 0.5, 0.6406, 0.5, 0.8594, 0.5, 0.6403, 0.5, 0.6406, 0.5, 0.6406, 0.5, 0.6403, 0.5, 0.8597, 0.5, 0.6403, 0.5, 0.6403, 0.5, 0.8597, 0.5, 0.8594, 0.5, 0.8597, 0.5, 0.8597, 0.5, 0.8594, 0.5, 0.6324, 0.5, 0.6317, 0.5, 0.6317, 0.5, 0.6324, 0.5, 0.6317, 0.5, 0.6317, 0.5, 0.6317, 0.5, 0.6317, 0.5, 0.6317, 0.5, 0.6324, 0.5, 0.6324, 0.5, 0.6317, 0.5, 0.6324, 0.5, 0.6324, 0.5, 0.6324, 0.5, 0.6324, 0.5, 0.6667, 0.5, 0.6667, 0.5, 0.6667, 0.5, 0.6667, 0.5, 0.6667, 0.5, 0.6667, 0.5, 0.6667, 0.5, 0.6667, 0.5, 0.6667, 0.5, 0.6667, 0.5, 0.6667, 0.5, 0.6667, 0.5, 0.6667, 0.5, 0.6667, 0.5, 0.6667, 0.5, 0.6667, 0.5, 0.0, 0.0, 0.0, 0.0, 0.0, 0.0, 0.0, 0.0, 0.0, 0.0, 0.0, 0.0, 0.0, 0.0, 0.0, 0.0, 0.0, 0.0, 0.0, 0.0, 0.0, 0.0, 0.0, 0.0, 0.0, 0.0, 0.0, 0.0, 0.0, 0.0, 0.0, 0.0, 0.6317, 0.5, 0.6317, 0.5, 0.625, 0.5, 0.625, 0.5, 0.0, 0.0, 0.0, 0.0, 0.0, 0.0, 0.0, 0.0, 0.0, 0.0, 0.0, 0.0, 0.0, 0.0, 0.0, 0.0, 0.0, 0.0, 0.0, 0.0, 0.0, 0.0, 0.0, 0.0, 0.6403, 0.5, 0.625, 0.4921, 0.625, 0.4918, 0.6406, 0.5, 0.0, 0.0, 0.0, 0.0, 0.0, 0.0, 0.0, 0.0, 0.0, 0.0, 0.0, 0.0, 0.0, 0.0, 0.0, 0.0, 0.0, 0.0, 0.0, 0.0, 0.0, 0.0, 0.0, 0.0, 0.8676, 0.5, 0.625, 0.25, 0.625, 0.25, 0.8676, 0.5, 0.0, 0.0, 0.0, 0.0, 0.0, 0.0, 0.0, 0.0, 0.0, 0.0, 0.0, 0.0, 0.0, 0.0, 0.0, 0.0, 0.0, 0.0, 0.0, 0.0, 0.0, 0.0, 0.0, 0.0, 0.625, 0.25, 0.8333, 0.5, 0.8333, 0.5, 0.625, 0.25, 0.0, 0.0, 0.0, 0.0, 0.0, 0.0, 0.0, 0.0, 0.0, 0.0, 0.0, 0.0, 0.0, 0.0, 0.0, 0.0, 0.0, 0.0, 0.0, 0.0, 0.0, 0.0, 0.0, 0.0, 0.7083, 0.5, 0.7917, 0.5, 0.7895, 0.5, 0.7105, 0.5, 0.6716, 0.5, 0.6708, 0.5, 0.7105, 0.5, 0.6316, 0.5, 0.8542, 0.5, 0.6494, 0.5, 0.6325, 0.5, 0.8675, 0.5, 0.6494, 0.5, 0.6716, 0.5, 0.6316, 0.5, 0.6325, 0.5, 0.8596, 0.5, 0.8542, 0.5, 0.8675, 0.5, 0.8684, 0.5, 0.7721, 0.5, 0.8596, 0.5, 0.8684, 0.5, 0.7895, 0.5, 0.6708, 0.5, 0.7721, 0.5, 0.7895, 0.5, 0.7105, 0.5, 0.8542, 0.5, 0.8596, 0.5, 0.8596, 0.5, 0.8542, 0.5, 0.6494, 0.5, 0.8542, 0.5, 0.8542, 0.5, 0.6494, 0.5, 0.8596, 0.5, 0.7721, 0.5, 0.7721, 0.5, 0.8596, 0.5, 0.6716, 0.5, 0.6494, 0.5, 0.6494, 0.5, 0.6716, 0.5, 0.6708, 0.5, 0.6716, 0.5, 0.6708, 0.5, 0.6494, 0.5, 0.8542, 0.5, 0.8542, 0.5, 0.6494, 0.5, 0.6837, 0.5, 0.6729, 0.5, 0.6729, 0.5, 0.6837, 0.5, 0.0, 0.0, 0.0, 0.0, 0.0, 0.0, 0.0, 0.0, 0.6716, 0.5, 0.6494, 0.5, 0.6494, 0.5, 0.6716, 0.5, 0.8542, 0.5, 0.8596, 0.5, 0.8596, 0.5, 0.8542, 0.5, 0.8367, 0.5, 0.6729, 0.5, 0.6494, 0.5, 0.8542, 0.5, 0.8416, 0.5, 0.8367, 0.5, 0.8542, 0.5, 0.8596, 0.5, 0.6729, 0.5, 0.6837, 0.5, 0.6716, 0.5, 0.6494, 0.5, 0.6837, 0.5, 0.8416, 0.5, 0.8596, 0.5, 0.6716, 0.5, 0.6729, 0.5, 0.8367, 0.5, 0.8367, 0.5, 0.6729, 0.5, 0.6729, 0.5, 0.8367, 0.5, 0.8367, 0.5, 0.6729, 0.5, 0.8416, 0.5, 0.6837, 0.5, 0.6837, 0.5, 0.8416, 0.5, 0.8367, 0.5, 0.8416, 0.5, 0.8416, 0.5, 0.8367, 0.5, 0.6729, 0.5, 0.8367, 0.5, 0.8416, 0.5, 0.6837, 0.5, 0.8416, 0.5, 0.6837, 0.5, 0.6837, 0.5, 0.8416, 0.5, 0.8367, 0.5, 0.8416, 0.5, 0.8416, 0.5, 0.8367, 0.5, 0.6837, 0.5, 0.6729, 0.5, 0.6729, 0.5, 0.6837, 0.5, 0.7788, 0.5, 0.8461, 0.5, 0.8461, 0.5, 0.7788, 0.5, 0.8461, 0.5, 0.8461, 0.5, 0.8461, 0.5, 0.8461, 0.5, 0.8461, 0.5, 0.7788, 0.5, 0.7788, 0.5, 0.8461, 0.5, 0.7788, 0.5, 0.7788, 0.5, 0.7788, 0.5, 0.7788, 0.5, 0.7788, 0.5, 0.8461, 0.5, 0.8461, 0.5, 0.7788, 0.5, 0.8461, 0.5, 0.8461, 0.5, 0.8461, 0.5, 0.8461, 0.5, 0.7788, 0.5, 0.8461, 0.5, 0.8461, 0.5, 0.7788, 0.5, 0.7788, 0.5, 0.7788, 0.5, 0.7788, 0.5, 0.7788, 0.5, 0.7788, 0.5, 0.7788, 0.5, 0.7788, 0.5, 0.7788, 0.5, 0.7788, 0.5, 0.7788, 0.5, 0.7788, 0.5, 0.7788, 0.5, 0.7788, 0.5, 0.7788, 0.5, 0.7788, 0.5, 0.7788, 0.5, 0.7788, 0.5, 0.7788, 0.5, 0.7788, 0.5, 0.7788, 0.5, 0.7788, 0.5, 0.7788, 0.5, 0.7788, 0.5, 0.7788, 0.5, 0.8461, 0.5, 0.8461, 0.5, 0.8461, 0.5, 0.8461, 0.5, 0.8461, 0.5, 0.8461, 0.5, 0.8461, 0.5, 0.8461, 0.5, 0.7788, 0.5, 0.7788, 0.5, 0.7788, 0.5, 0.7788, 0.5, 0.8461, 0.5, 0.8461, 0.5, 0.8461, 0.5, 0.8461, 0.5, 0.7788, 0.5, 0.7788, 0.5, 0.7788, 0.5, 0.7788, 0.5, 0.8461, 0.5, 0.8461, 0.5, 0.8461, 0.5, 0.8461, 0.5, 0.8461, 0.5, 0.8461, 0.5, 0.8461, 0.5, 0.8461, 0.5, 0.8461, 0.5, 0.8461, 0.5, 0.8461, 0.5, 0.8461, 0.5, 0.8461, 0.5, 0.8461, 0.5, 0.8461, 0.5, 0.8461, 0.5, 0.8461, 0.5, 0.8461, 0.5, 0.8461, 0.5, 0.8461, 0.5, 0.8461, 0.5, 0.7788, 0.5, 0.7788, 0.5, 0.8461, 0.5, 0.7788, 0.5, 0.8461, 0.5, 0.8461, 0.5, 0.7788, 0.5, 0.8461, 0.5, 0.7788, 0.5, 0.7788, 0.5, 0.8461, 0.5, 0.7788, 0.5, 0.8461, 0.5, 0.8461, 0.5, 0.7788, 0.5, 0.7788, 0.5, 0.7788, 0.5, 0.7788, 0.5, 0.7788, 0.5, 0.7788, 0.5, 0.7788, 0.5, 0.7788, 0.5, 0.7788, 0.5, 0.7788, 0.5, 0.7788, 0.5, 0.8461, 0.5, 0.8461, 0.5, 0.8461, 0.5, 0.8461, 0.5, 0.8461, 0.5, 0.8461, 0.5, 0.8461, 0.5, 0.8461, 0.5, 0.8461, 0.5, 0.8461, 0.5, 0.8461, 0.5, 0.7788, 0.5, 0.7788, 0.5, 0.8461, 0.5, 0.7788, 0.5, 0.7788, 0.5, 0.7788, 0.5, 0.7788, 0.5, 0.7788, 0.5, 0.7788, 0.5, 0.7788, 0.5, 0.7788, 0.5, 0.7788, 0.5, 0.8461, 0.5, 0.8461, 0.5, 0.7788, 0.5, 0.7788, 0.5, 0.7788, 0.5, 0.7788, 0.5, 0.7788, 0.5, 0.8461, 0.5, 0.7788, 0.5, 0.7788, 0.5, 0.8461, 0.5, 0.8461, 0.5, 0.7788, 0.5, 0.7788, 0.5, 0.8461, 0.5, 0.8461, 0.5, 0.8461, 0.5, 0.8461, 0.5, 0.8461, 0.5, 0.7788, 0.5, 0.8461, 0.5, 0.8461, 0.5, 0.7788, 0.5, 0.7788, 0.5, 0.7788, 0.5, 0.7788, 0.5, 0.7788, 0.5, 0.7788, 0.5, 0.8461, 0.5, 0.8461, 0.5, 0.7788, 0.5, 0.7788, 0.5, 0.7788, 0.5, 0.7788, 0.5, 0.7788, 0.5, 0.8461, 0.5, 0.7788, 0.5, 0.7788, 0.5, 0.8461, 0.5, 0.8461, 0.5, 0.8461, 0.5, 0.8461, 0.5, 0.8461, 0.5, 0.8461, 0.5, 0.7788, 0.5, 0.7788, 0.5, 0.8461, 0.5, 0.7788, 0.5, 0.7788, 0.5, 0.7788, 0.5, 0.7788, 0.5, 0.7788, 0.5, 0.8461, 0.5, 0.8461, 0.5, 0.7788, 0.5, 0.8461, 0.5, 0.8461, 0.5, 0.8461, 0.5, 0.8461, 0.5, 0.7788, 0.5, 0.8461, 0.5, 0.8461, 0.5, 0.7788, 0.5, 0.8461, 0.5, 0.8461, 0.5, 0.8461, 0.5, 0.8461, 0.5, 0.7788, 0.5, 0.8461, 0.5, 0.8461, 0.5, 0.7788, 0.5, 0.8461, 0.5, 0.7788, 0.5, 0.7788, 0.5, 0.8461, 0.5, 0.7788, 0.5, 0.8461, 0.5, 0.8461, 0.5, 0.7788, 0.5, 0.8461, 0.5, 0.8461, 0.5, 0.8461, 0.5, 0.8461, 0.5, 0.7788, 0.5, 0.7788, 0.5, 0.7788, 0.5, 0.7788, 0.5, 0.8461, 0.5, 0.7788, 0.5, 0.7788, 0.5, 0.8461, 0.5, 0.7788, 0.5, 0.8461, 0.5, 0.8461, 0.5, 0.7788, 0.5, 0.8461, 0.5, 0.8461, 0.5, 0.8461, 0.5, 0.8461, 0.5, 0.8461, 0.5, 0.8461, 0.5, 0.7788, 0.5, 0.7788, 0.5, 0.8461, 0.5, 0.7788, 0.5, 0.7788, 0.5, 0.8461, 0.5, 0.7788, 0.5, 0.7788, 0.5, 0.7788, 0.5, 0.7788, 0.5, 0.7788, 0.5, 0.8461, 0.5, 0.8461, 0.5, 0.7788, 0.5, 0.7788, 0.5, 0.7788, 0.5, 0.8461, 0.5, 0.8461, 0.5, 0.8461, 0.5, 0.8461, 0.5, 0.8461, 0.5, 0.8461, 0.5, 0.7788, 0.5, 0.7788, 0.5, 0.7788, 0.5, 0.7788, 0.5, 0.8461, 0.5, 0.7788, 0.5, 0.7788, 0.5, 0.8461, 0.5, 0.8461, 0.5, 0.8461, 0.5, 0.8461, 0.5, 0.8461, 0.5, 0.7788, 0.5, 0.7788, 0.5, 0.7788, 0.5, 0.7788, 0.5, 0.8461, 0.5, 0.7788, 0.5, 0.7788, 0.5, 0.8461, 0.5, 0.8461, 0.5, 0.8461, 0.5, 0.8461, 0.5, 0.8461, 0.5, 0.7788, 0.5, 0.8461, 0.5, 0.8461, 0.5, 0.7788, 0.5, 0.7788, 0.5, 0.7788, 0.5, 0.7788, 0.5, 0.7788, 0.5, 0.8461, 0.5, 0.7788, 0.5, 0.7788, 0.5, 0.8461, 0.5, 0.8461, 0.5, 0.8461, 0.5, 0.8461, 0.5, 0.8461, 0.5, 0.8461, 0.5, 0.7788, 0.5, 0.7788, 0.5, 0.8461, 0.5, 0.8461, 0.5, 0.8461, 0.5, 0.8461, 0.5, 0.8461, 0.5, 0.8461, 0.5, 0.8461, 0.5, 0.7788, 0.5, 0.7788, 0.5, 0.7788, 0.5, 0.7788, 0.5, 0.7788, 0.5, 0.7788, 0.5, 0.7788, 0.5, 0.8461, 0.5, 0.8461, 0.5, 0.7788, 0.5, 0.8461, 0.5, 0.8461, 0.5, 0.8461, 0.5, 0.8461, 0.5, 0.7788, 0.5, 0.7788, 0.5, 0.8461, 0.5, 0.8461, 0.5, 0.7788, 0.5, 0.7788, 0.5, 0.7788, 0.5, 0.7788, 0.5, 0.8461, 0.5, 0.7788, 0.5, 0.7788, 0.5, 0.8461, 0.5, 0.8461, 0.5, 0.8461, 0.5, 0.8461, 0.5, 0.8461, 0.5, 0.7788, 0.5, 0.8461, 0.5, 0.8461, 0.5, 0.7788, 0.5, 0.7788, 0.5, 0.7788, 0.5, 0.7788, 0.5, 0.7788, 0.5])
me_cube.materials.append(mat_material)
me_cube.materials.append(mat_material_001)
me_cube.use_remesh_preserve_volume = False
me_cube.use_remesh_preserve_attributes = False
me_cube.use_mirror_vertex_groups = False
me_cube.update()
me_cube_003 = bpy.data.meshes.new('Cube.003')
me_cube_003.from_pydata([(0.02507, -0.02077, 3.004), (0.02507, 0.02838, 2.995), (-0.4763, -0.02077, 3.004), (-0.4763, 0.02838, 2.995), (0.02507, 0.005535, -3.003), (0.02507, -0.04362, -2.994), (-0.4763, 0.005535, -3.003), (-0.4763, -0.04362, -2.994)], [], [(0, 1, 3, 2), (5, 7, 6, 4), (0, 2, 7, 5), (1, 0, 5, 4), (3, 1, 4, 6), (2, 3, 6, 7)])
_uv = me_cube_003.uv_layers.new(name='UVMap')
_uv.uv.foreach_set('vector', [0.7083, 0.5, 0.7105, 0.5, 0.7895, 0.5, 0.7917, 0.5, 0.7083, 0.5, 0.7917, 0.5, 0.7895, 0.5, 0.7105, 0.5, 0.7083, 0.5, 0.7917, 0.5, 0.7917, 0.5, 0.7083, 0.5, 0.7105, 0.5, 0.7083, 0.5, 0.7083, 0.5, 0.7105, 0.5, 0.7895, 0.5, 0.7105, 0.5, 0.7105, 0.5, 0.7895, 0.5, 0.7917, 0.5, 0.7895, 0.5, 0.7895, 0.5, 0.7917, 0.5])
me_cube_003.materials.append(mat_material)
me_cube_003.materials.append(mat_material_001)
me_cube_003.use_remesh_preserve_volume = False
me_cube_003.use_remesh_preserve_attributes = False
me_cube_003.use_mirror_vertex_groups = False
me_cube_003.update()
me_cube_004 = bpy.data.meshes.new('Cube.004')
me_cube_004.from_pydata([(-1.863e-09, 0.01004, 1.0), (-1.863e-09, -0.01853, 1.0), (0.07143, 0.01004, 0.866), (0.07143, -0.01853, 0.866), (0.1237, 0.01004, 0.5), (0.1237, -0.01853, 0.5), (0.1429, 0.01004, -9.537e-07), (0.1429, -0.01853, -9.537e-07), (0.1237, 0.01004, -0.5), (0.1237, -0.01853, -0.5), (0.07143, 0.01004, -0.866), (0.07143, -0.01853, -0.866), (-1.863e-09, 0.01004, -1.0), (-1.863e-09, -0.01853, -1.0), (-0.07143, 0.01004, -0.866), (-0.07143, -0.01853, -0.866), (-0.1237, 0.01004, -0.5), (-0.1237, -0.01853, -0.5), (-0.1429, 0.01004, -1.669e-06), (-0.1429, -0.01853, -1.907e-06), (-0.1237, 0.01004, 0.5), (-0.1237, -0.01853, 0.5), (-0.07143, 0.01004, 0.866), (-0.07143, -0.01853, 0.866), (0.01429, -0.01853, 0.1732), (-3.725e-09, -0.01853, 0.2), (0.02474, -0.01853, 0.1), (0.02857, -0.01853, -7.153e-07), (0.02474, -0.01853, -0.1), (0.01429, -0.01853, -0.1732), (-3.725e-09, -0.01853, -0.2), (-0.01429, -0.01853, -0.1732), (-0.02474, -0.01853, -0.1), (-0.02857, -0.01853, -9.537e-07), (-0.02474, -0.01853, 0.1), (-0.01429, -0.01853, 0.1732), (-3.725e-09, 0.01004, 0.2), (0.01429, 0.01004, 0.1732), (0.02474, 0.01004, 0.1), (0.02857, 0.01004, -7.153e-07), (0.02474, 0.01004, -0.1), (0.01429, 0.01004, -0.1732), (-3.725e-09, 0.01004, -0.2), (-0.01429, 0.01004, -0.1732), (-0.02474, 0.01004, -0.1), (-0.02857, 0.01004, -9.537e-07), (-0.02474, 0.01004, 0.1), (-0.01429, 0.01004, 0.1732), (-3.725e-09, 0.00319, 0.2), (0.01429, 0.00319, 0.1732), (0.02474, 0.00319, 0.1), (0.02857, 0.00319, -2.146e-06), (0.02474, 0.00319, -0.1), (0.01429, 0.00319, -0.1732), (-3.725e-09, 0.00319, -0.2), (-0.01429, 0.00319, -0.1732), (-0.02474, 0.00319, -0.1), (-0.02857, 0.00319, -2.384e-06), (-0.02474, 0.00319, 0.1), (-0.01429, 0.00319, 0.1732), (0.1172, -0.01853, -0.4475), (0.1334, -0.01853, -0.0225), (0.03303, -0.01853, -0.1075), (0.03628, -0.01853, -0.0225), (0.1139, -0.01853, 0.4865), (0.0695, -0.01853, 0.7976), (0.003214, -0.01853, -0.934), (0.06393, -0.01853, -0.8201), (-0.1139, -0.01853, -0.4865), (-0.0695, -0.01853, -0.7976), (-0.1172, -0.01853, 0.4475), (-0.1334, -0.01853, 0.0225), (-0.003214, -0.01853, 0.934), (-0.06393, -0.01853, 0.8201), (0.02981, -0.01853, 0.1465), (0.02092, -0.01853, 0.2087), (0.003214, -0.01853, -0.254), (0.01536, -0.01853, -0.2312), (-0.02981, -0.01853, -0.1465), (-0.02092, -0.01853, -0.2087), (-0.03303, -0.01853, 0.1075), (-0.03628, -0.01853, 0.0225), (-0.003214, -0.01853, 0.254), (-0.01536, -0.01853, 0.2312), (0.06393, -0.01853, 0.8201), (0.003214, -0.01853, 0.934), (0.1334, -0.01853, 0.0225), (0.1172, -0.01853, 0.4475), (0.0695, -0.01853, -0.7976), (0.1139, -0.01853, -0.4865), (-0.06393, -0.01853, -0.8201), (-0.003214, -0.01853, -0.934), (-0.1334, -0.01853, -0.0225), (-0.1172, -0.01853, -0.4475), (-0.0695, -0.01853, 0.7976), (-0.1139, -0.01853, 0.4865), (0.01536, -0.01853, 0.2312), (0.003214, -0.01853, 0.254), (0.03628, -0.01853, 0.0225), (0.03303, -0.01853, 0.1075), (0.02092, -0.01853, -0.2087), (0.02981, -0.01853, -0.1465), (-0.01536, -0.01853, -0.2312), (-0.003214, -0.01853, -0.254), (-0.03628, -0.01853, -0.0225), (-0.03303, -0.01853, -0.1075), (-0.02092, -0.01853, 0.2087), (-0.02981, -0.01853, 0.1465), (0.003214, 0.01004, 0.934), (0.06393, 0.01004, 0.8201), (0.1172, 0.01004, 0.4475), (0.1334, 0.01004, 0.0225), (0.1139, 0.01004, -0.4865), (0.0695, 0.01004, -0.7976), (-0.003214, 0.01004, -0.934), (-0.06393, 0.01004, -0.8201), (-0.1172, 0.01004, -0.4475), (-0.1334, 0.01004, -0.0225), (-0.1139, 0.01004, 0.4865), (-0.0695, 0.01004, 0.7976), (0.003214, 0.01004, 0.254), (0.01536, 0.01004, 0.2312), (0.03303, 0.01004, 0.1075), (0.03628, 0.01004, 0.0225), (0.02981, 0.01004, -0.1465), (0.02092, 0.01004, -0.2087), (-0.003214, 0.01004, -0.254), (-0.01536, 0.01004, -0.2312), (-0.03303, 0.01004, -0.1075), (-0.03628, 0.01004, -0.0225), (-0.02981, 0.01004, 0.1465), (-0.02092, 0.01004, 0.2087), (0.0695, 0.01004, 0.7976), (0.1139, 0.01004, 0.4865), (0.1334, 0.01004, -0.0225), (0.1172, 0.01004, -0.4475), (0.06393, 0.01004, -0.8201), (0.003214, 0.01004, -0.934), (-0.0695, 0.01004, -0.7976), (-0.1139, 0.01004, -0.4865), (-0.1334, 0.01004, 0.0225), (-0.1172, 0.01004, 0.4475), (-0.06393, 0.01004, 0.8201), (-0.003214, 0.01004, 0.934), (0.02092, 0.01004, 0.2087), (0.02981, 0.01004, 0.1465), (0.03628, 0.01004, -0.0225), (0.03303, 0.01004, -0.1075), (0.01536, 0.01004, -0.2312), (0.003214, 0.01004, -0.254), (-0.02092, 0.01004, -0.2087), (-0.02981, 0.01004, -0.1465), (-0.03628, 0.01004, 0.0225), (-0.03303, 0.01004, 0.1075), (-0.01536, 0.01004, 0.2312), (-0.003214, 0.01004, 0.254), (-1.863e-09, 0.01004, 1.0), (-1.863e-09, -0.01853, 1.0), (0.07143, -0.01853, 0.866), (0.07143, 0.01004, 0.866), (0.1237, 0.01004, 0.5), (0.1237, -0.01853, 0.5), (0.1429, -0.01853, -9.537e-07), (0.1429, 0.01004, -9.537e-07), (0.1237, 0.01004, -0.5), (0.1237, -0.01853, -0.5), (0.07143, -0.01853, -0.866), (0.07143, 0.01004, -0.866), (-1.863e-09, 0.01004, -1.0), (-1.863e-09, -0.01853, -1.0), (-0.07143, -0.01853, -0.866), (-0.07143, 0.01004, -0.866), (-0.1237, 0.01004, -0.5), (-0.1237, -0.01853, -0.5), (-0.1429, -0.01853, -1.907e-06), (-0.1429, 0.01004, -1.669e-06), (-0.1237, 0.01004, 0.5), (-0.1237, -0.01853, 0.5), (-0.07143, -0.01853, 0.866), (-0.07143, 0.01004, 0.866), (-0.025, 3.886e-05, 0.9531), (-0.025, -0.008533, 0.9531), (0.08973, -0.008533, 0.7379), (0.08973, 3.886e-05, 0.7379), (0.1054, 3.886e-05, 0.6281), (0.1054, -0.008533, 0.6281), (0.1362, -0.008533, -0.175), (0.1362, 3.886e-05, -0.175), (0.1304, 3.886e-05, -0.325), (0.1304, -0.008533, -0.325), (0.04643, -0.008533, -0.9129), (0.04643, 3.886e-05, -0.9129), (0.025, 3.886e-05, -0.9531), (0.025, -0.008533, -0.9531), (-0.08973, -0.008533, -0.7379), (-0.08973, 3.886e-05, -0.7379), (-0.1054, 3.886e-05, -0.6281), (-0.1054, -0.008533, -0.6281), (-0.1362, -0.008533, 0.175), (-0.1362, 3.886e-05, 0.175), (-0.1304, 3.886e-05, 0.325), (-0.1304, -0.008533, 0.325), (-0.04643, -0.008533, 0.9129), (-0.04643, 3.886e-05, 0.9129), (-0.0325, 0.001325, 1.239), (-0.0325, -0.009818, 1.239), (0.1166, -0.009818, 0.9593), (0.1166, 0.001325, 0.9593), (0.137, 0.001325, 0.8165), (0.137, -0.009818, 0.8165), (0.177, -0.009818, -0.2275), (0.177, 0.001325, -0.2275), (0.1695, 0.001325, -0.4225), (0.1695, -0.009818, -0.4225), (0.06036, -0.009818, -1.187), (0.06036, 0.001325, -1.187), (0.0325, 0.001325, -1.239), (0.0325, -0.009818, -1.239), (-0.1166, -0.009818, -0.9593), (-0.1166, 0.001325, -0.9593), (-0.137, 0.001325, -0.8165), (-0.137, -0.009818, -0.8165), (-0.177, -0.009818, 0.2275), (-0.177, 0.001325, 0.2275), (-0.1695, 0.001325, 0.4225), (-0.1695, -0.009818, 0.4225), (-0.06036, -0.009818, 1.187), (-0.06036, 0.001325, 1.187), (-0.04341, -0.001183, 1.349), (-0.04341, -0.007311, 1.349), (0.1339, -0.007311, 1.016), (0.1339, -0.001183, 1.016), (0.1451, -0.001183, 0.9375), (0.1451, -0.007311, 0.9375), (0.1927, -0.007311, -0.3039), (0.1927, -0.001183, -0.3039), (0.1885, -0.001183, -0.4111), (0.1885, -0.007311, -0.4111), (0.05873, -0.007311, -1.32), (0.05873, -0.001183, -1.32), (0.04341, -0.001183, -1.349), (0.04341, -0.007311, -1.349), (-0.1339, -0.007311, -1.016), (-0.1339, -0.001183, -1.016), (-0.1451, -0.001183, -0.9375), (-0.1451, -0.007311, -0.9375), (-0.1927, -0.007311, 0.3039), (-0.1927, -0.001183, 0.3039), (-0.1885, -0.001183, 0.4111), (-0.1885, -0.007311, 0.4111), (-0.05873, -0.007311, 1.32), (-0.05873, -0.001183, 1.32), (0.025, 3.898e-05, 0.9531), (0.04643, 3.898e-05, 0.9129), (0.04643, -0.008532, 0.9129), (0.025, -0.008532, 0.9531), (0.1304, -0.008533, 0.325), (0.1304, 3.886e-05, 0.325), (0.1362, 3.886e-05, 0.175), (0.1362, -0.008533, 0.175), (0.1054, -0.008533, -0.6281), (0.1054, 3.886e-05, -0.6281), (0.08973, 3.886e-05, -0.7379), (0.08973, -0.008533, -0.7379), (-0.025, -0.008533, -0.9531), (-0.025, 3.886e-05, -0.9531), (-0.04643, 3.886e-05, -0.9129), (-0.04643, -0.008533, -0.9129), (-0.1304, -0.008533, -0.325), (-0.1304, 3.886e-05, -0.325), (-0.1362, 3.886e-05, -0.175), (-0.1362, -0.008533, -0.175), (-0.1054, -0.008533, 0.6281), (-0.1054, 3.886e-05, 0.6281), (-0.08973, 3.886e-05, 0.7379), (-0.08973, -0.008533, 0.7379), (0.0325, 0.001325, 1.239), (0.06036, 0.001325, 1.187), (0.06036, -0.009818, 1.187), (0.0325, -0.009818, 1.239), (0.1695, -0.009818, 0.4225), (0.1695, 0.001325, 0.4225), (0.177, 0.001325, 0.2275), (0.177, -0.009818, 0.2275), (0.137, -0.009818, -0.8165), (0.137, 0.001325, -0.8165), (0.1166, 0.001325, -0.9593), (0.1166, -0.009818, -0.9593), (-0.0325, -0.009818, -1.239), (-0.0325, 0.001325, -1.239), (-0.06036, 0.001325, -1.187), (-0.06036, -0.009818, -1.187), (-0.1695, -0.009818, -0.4225), (-0.1695, 0.001325, -0.4225), (-0.177, 0.001325, -0.2275), (-0.177, -0.009818, -0.2275), (-0.137, -0.009818, 0.8165), (-0.137, 0.001325, 0.8165), (-0.1166, 0.001325, 0.9593), (-0.1166, -0.009818, 0.9593), (0.04341, -0.001182, 1.349), (0.05873, -0.001182, 1.32), (0.05873, -0.007311, 1.32), (0.04341, -0.007311, 1.349), (0.1885, -0.007311, 0.4111), (0.1885, -0.001183, 0.4111), (0.1927, -0.001183, 0.3039), (0.1927, -0.007311, 0.3039), (0.1451, -0.007311, -0.9375), (0.1451, -0.001183, -0.9375), (0.1339, -0.001183, -1.016), (0.1339, -0.007311, -1.016), (-0.04341, -0.007311, -1.349), (-0.04341, -0.001183, -1.349), (-0.05873, -0.001183, -1.32), (-0.05873, -0.007311, -1.32), (-0.1885, -0.007311, -0.4111), (-0.1885, -0.001183, -0.4111), (-0.1927, -0.001183, -0.3039), (-0.1927, -0.007311, -0.3039), (-0.1451, -0.007311, 0.9375), (-0.1451, -0.001183, 0.9375), (-0.1339, -0.001183, 1.016), (-0.1339, -0.007311, 1.016), (0.01429, -0.08996, 0.1732), (-3.725e-09, -0.08996, 0.2), (0.02474, -0.08996, 0.1), (0.02857, -0.08996, -7.39e-07), (0.02474, -0.08996, -0.1), (0.01429, -0.08996, -0.1732), (-3.725e-09, -0.08996, -0.2), (-0.01429, -0.08996, -0.1732), (-0.02474, -0.08996, -0.1), (-0.02857, -0.08996, -9.774e-07), (-0.02474, -0.08996, 0.1), (-0.01429, -0.08996, 0.1732)], [], [(13, 15, 267, 264), (19, 21, 177, 174), (19, 18, 270, 271), (14, 15, 170, 171), (8, 9, 260, 261), (5, 4, 160, 161), (14, 12, 265, 266), (20, 18, 175, 176), (17, 19, 271, 268), (23, 1, 157, 178), (23, 35, 83, 73), (23, 22, 274, 275), (3, 5, 161, 158), (41, 10, 136, 148), (27, 26, 326, 327), (31, 15, 90, 102), (27, 28, 62, 63), (24, 26, 74, 75), (32, 33, 104, 105), (11, 9, 89, 88), (27, 7, 86, 98), (15, 31, 79, 69), (21, 19, 71, 70), (25, 24, 96, 97), (32, 17, 68, 78), (17, 32, 105, 93), (44, 45, 57, 56), (0, 2, 109, 108), (2, 37, 121, 109), (4, 6, 111, 110), (44, 43, 150, 151), (37, 2, 132, 144), (42, 12, 114, 126), (14, 16, 139, 138), (43, 42, 126, 127), (12, 42, 149, 137), (22, 47, 131, 119), (47, 22, 142, 154), (48, 49, 50, 51, 52, 53, 54, 55, 56, 57, 58, 59), (41, 42, 54, 53), (38, 39, 51, 50), (45, 46, 58, 57), (42, 43, 55, 54), (39, 40, 52, 51), (46, 47, 59, 58), (36, 37, 49, 48), (43, 44, 56, 55), (40, 41, 53, 52), (47, 36, 48, 59), (37, 38, 50, 49), (40, 8, 112, 124), (28, 9, 60, 62), (9, 7, 61, 60), (7, 27, 63, 61), (45, 44, 128, 129), (20, 22, 119, 118), (6, 39, 123, 111), (37, 36, 120, 121), (10, 41, 125, 113), (33, 34, 80, 81), (17, 15, 69, 68), (25, 1, 72, 82), (3, 24, 75, 65), (13, 11, 67, 66), (35, 25, 82, 83), (26, 5, 64, 74), (11, 29, 77, 67), (29, 30, 76, 77), (34, 21, 70, 80), (30, 13, 66, 76), (5, 3, 65, 64), (19, 33, 81, 71), (1, 23, 73, 72), (31, 32, 78, 79), (35, 23, 94, 106), (7, 5, 87, 86), (3, 1, 85, 84), (26, 27, 98, 99), (1, 25, 97, 85), (34, 35, 106, 107), (24, 3, 84, 96), (23, 21, 95, 94), (28, 29, 100, 101), (5, 26, 99, 87), (29, 11, 88, 100), (19, 17, 93, 92), (21, 34, 107, 95), (13, 30, 103, 91), (30, 31, 102, 103), (33, 19, 92, 104), (15, 13, 91, 90), (9, 28, 101, 89), (38, 4, 110, 122), (16, 18, 117, 116), (39, 38, 122, 123), (46, 20, 118, 130), (47, 46, 130, 131), (18, 45, 129, 117), (12, 14, 115, 114), (41, 40, 124, 125), (44, 16, 116, 128), (36, 0, 108, 120), (8, 10, 113, 112), (14, 43, 127, 115), (91, 103, 126, 114), (102, 127, 126, 103), (90, 115, 127, 102), (90, 91, 114, 115), (39, 6, 134, 146), (10, 12, 137, 136), (8, 40, 147, 135), (38, 37, 144, 145), (4, 38, 145, 133), (46, 45, 152, 153), (6, 8, 135, 134), (20, 46, 153, 141), (40, 39, 146, 147), (45, 18, 140, 152), (2, 4, 133, 132), (22, 0, 143, 142), (36, 47, 154, 155), (16, 44, 151, 139), (0, 36, 155, 143), (18, 20, 141, 140), (42, 41, 148, 149), (43, 14, 138, 150), (66, 67, 136, 137), (66, 137, 149, 76), (76, 149, 148, 77), (67, 77, 148, 136), (88, 89, 112, 113), (89, 101, 124, 112), (100, 125, 124, 101), (88, 113, 125, 100), (60, 61, 134, 135), (60, 135, 147, 62), (62, 147, 146, 63), (63, 146, 134, 61), (98, 86, 111, 123), (86, 87, 110, 111), (87, 99, 122, 110), (98, 123, 122, 99), (64, 133, 145, 74), (64, 65, 132, 133), (75, 144, 132, 65), (74, 145, 144, 75), (96, 84, 109, 121), (96, 121, 120, 97), (97, 120, 108, 85), (84, 85, 108, 109), (82, 72, 143, 155), (82, 155, 154, 83), (73, 83, 154, 142), (72, 73, 142, 143), (95, 107, 130, 118), (106, 131, 130, 107), (94, 119, 131, 106), (94, 95, 118, 119), (71, 81, 152, 140), (70, 71, 140, 141), (70, 141, 153, 80), (80, 153, 152, 81), (93, 105, 128, 116), (92, 93, 116, 117), (92, 117, 129, 104), (104, 129, 128, 105), (69, 79, 150, 138), (68, 69, 138, 139), (68, 139, 151, 78), (78, 151, 150, 79), (172, 171, 195, 196), (179, 178, 202, 203), (164, 163, 187, 188), (171, 170, 194, 195), (177, 176, 200, 201), (163, 162, 186, 187), (16, 14, 171, 172), (10, 11, 166, 167), (21, 20, 176, 177), (15, 17, 173, 170), (12, 10, 167, 168), (6, 7, 162, 163), (17, 16, 172, 173), (1, 0, 156, 157), (11, 13, 169, 166), (8, 6, 163, 164), (2, 3, 158, 159), (13, 12, 168, 169), (22, 23, 178, 179), (7, 9, 165, 162), (4, 2, 159, 160), (0, 22, 179, 156), (9, 8, 164, 165), (18, 19, 174, 175), (182, 185, 209, 206), (192, 191, 215, 216), (199, 198, 222, 223), (184, 183, 207, 208), (191, 190, 214, 215), (197, 196, 220, 221), (162, 165, 189, 186), (156, 179, 203, 180), (157, 156, 180, 181), (170, 173, 197, 194), (165, 164, 188, 189), (178, 157, 181, 202), (159, 158, 182, 183), (173, 172, 196, 197), (167, 166, 190, 191), (160, 159, 183, 184), (175, 174, 198, 199), (168, 167, 191, 192), (158, 161, 185, 182), (176, 175, 199, 200), (166, 169, 193, 190), (161, 160, 184, 185), (174, 177, 201, 198), (169, 168, 192, 193), (220, 219, 243, 244), (227, 226, 250, 251), (212, 211, 235, 236), (219, 218, 242, 243), (225, 224, 248, 249), (211, 210, 234, 235), (200, 199, 223, 224), (190, 193, 217, 214), (185, 184, 208, 209), (198, 201, 225, 222), (193, 192, 216, 217), (187, 186, 210, 211), (201, 200, 224, 225), (195, 194, 218, 219), (188, 187, 211, 212), (203, 202, 226, 227), (196, 195, 219, 220), (186, 189, 213, 210), (180, 203, 227, 204), (181, 180, 204, 205), (194, 197, 221, 218), (189, 188, 212, 213), (202, 181, 205, 226), (183, 182, 206, 207), (231, 230, 233, 232), (235, 234, 237, 236), (239, 238, 241, 240), (243, 242, 245, 244), (247, 246, 249, 248), (251, 250, 229, 228), (210, 213, 237, 234), (204, 227, 251, 228), (205, 204, 228, 229), (218, 221, 245, 242), (213, 212, 236, 237), (226, 205, 229, 250), (207, 206, 230, 231), (221, 220, 244, 245), (215, 214, 238, 239), (208, 207, 231, 232), (223, 222, 246, 247), (216, 215, 239, 240), (206, 209, 233, 230), (224, 223, 247, 248), (214, 217, 241, 238), (209, 208, 232, 233), (222, 225, 249, 246), (217, 216, 240, 241), (257, 256, 280, 281), (263, 262, 286, 287), (268, 271, 295, 292), (254, 253, 277, 278), (260, 263, 287, 284), (270, 269, 293, 294), (10, 8, 261, 262), (4, 5, 256, 257), (15, 14, 266, 267), (9, 11, 263, 260), (6, 4, 257, 258), (2, 0, 252, 253), (11, 10, 262, 263), (20, 21, 272, 273), (5, 7, 259, 256), (1, 3, 254, 255), (22, 20, 273, 274), (7, 6, 258, 259), (16, 17, 268, 269), (0, 1, 255, 252), (21, 23, 275, 272), (18, 16, 269, 270), (3, 2, 253, 254), (12, 13, 264, 265), (277, 276, 300, 301), (296, 299, 323, 320), (283, 282, 306, 307), (288, 291, 315, 312), (298, 297, 321, 322), (280, 283, 307, 304), (271, 270, 294, 295), (265, 264, 288, 289), (258, 257, 281, 282), (273, 272, 296, 297), (266, 265, 289, 290), (256, 259, 283, 280), (274, 273, 297, 298), (264, 267, 291, 288), (259, 258, 282, 283), (272, 275, 299, 296), (253, 252, 276, 277), (267, 266, 290, 291), (261, 260, 284, 285), (275, 274, 298, 299), (255, 254, 278, 279), (269, 268, 292, 293), (262, 261, 285, 286), (252, 255, 279, 276), (300, 303, 302, 301), (305, 304, 307, 306), (309, 308, 311, 310), (313, 312, 315, 314), (317, 316, 319, 318), (321, 320, 323, 322), (291, 290, 314, 315), (285, 284, 308, 309), (299, 298, 322, 323), (279, 278, 302, 303), (293, 292, 316, 317), (286, 285, 309, 310), (276, 279, 303, 300), (294, 293, 317, 318), (284, 287, 311, 308), (278, 277, 301, 302), (292, 295, 319, 316), (287, 286, 310, 311), (281, 280, 304, 305), (295, 294, 318, 319), (289, 288, 312, 313), (282, 281, 305, 306), (297, 296, 320, 321), (290, 289, 313, 314), (324, 325, 335, 334, 333, 332, 331, 330, 329, 328, 327, 326), (34, 33, 333, 334), (31, 30, 330, 331), (28, 27, 327, 328), (35, 34, 334, 335), (24, 25, 325, 324), (32, 31, 331, 332), (29, 28, 328, 329), (25, 35, 335, 325), (26, 24, 324, 326), (33, 32, 332, 333), (30, 29, 329, 330)])
_uv = me_cube_004.uv_layers.new(name='UVMap')
_uv.uv.foreach_set('vector', [0.5, 1.0, 0.4167, 1.0, 0.4167, 1.0, 0.5, 1.0, 0.25, 1.0, 0.1667, 1.0, 0.1667, 1.0, 0.25, 1.0, 0.25, 1.0, 0.25, 0.5, 0.25, 0.5, 0.25, 1.0, 0.4167, 0.5, 0.4167, 1.0, 0.4167, 1.0, 0.4167, 0.5, 0.6667, 0.5, 0.6667, 1.0, 0.6667, 1.0, 0.6667, 0.5, 0.8333, 1.0, 0.8333, 0.5, 0.8333, 0.5, 0.8333, 1.0, 0.4167, 0.5, 0.5, 0.5, 0.5, 0.5, 0.4167, 0.5, 0.1667, 0.5, 0.25, 0.5, 0.25, 0.5, 0.1667, 0.5, 0.3333, 1.0, 0.25, 1.0, 0.25, 1.0, 0.3333, 1.0, 0.08333, 1.0, 7.451e-08, 1.0, 7.451e-08, 1.0, 0.08333, 1.0, 0.08333, 1.0, 0.08333, 1.0, 0.08333, 1.0, 0.08333, 1.0, 0.08333, 1.0, 0.08333, 0.5, 0.08333, 0.5, 0.08333, 1.0, 0.9167, 1.0, 0.8333, 1.0, 0.8333, 1.0, 0.9167, 1.0, 0.5833, 0.5, 0.5833, 0.5, 0.5833, 0.5, 0.5833, 0.5, 0.49, 0.25, 0.4578, 0.37, 0.4578, 0.37, 0.49, 0.25, 0.4167, 1.0, 0.4167, 1.0, 0.4167, 1.0, 0.4167, 1.0, 0.49, 0.25, 0.4578, 0.13, 0.4578, 0.13, 0.49, 0.25, 0.37, 0.4578, 0.4578, 0.37, 0.4578, 0.37, 0.37, 0.4578, 0.04215, 0.13, 0.01, 0.25, 0.01, 0.25, 0.04215, 0.13, 0.5833, 1.0, 0.6667, 1.0, 0.6667, 1.0, 0.5833, 1.0, 0.75, 1.0, 0.75, 1.0, 0.75, 1.0, 0.75, 1.0, 0.4167, 1.0, 0.4167, 1.0, 0.4167, 1.0, 0.4167, 1.0, 0.1667, 1.0, 0.25, 1.0, 0.25, 1.0, 0.1667, 1.0, 0.25, 0.49, 0.37, 0.4578, 0.37, 0.4578, 0.25, 0.49, 0.3333, 1.0, 0.3333, 1.0, 0.3333, 1.0, 0.3333, 1.0, 0.3333, 1.0, 0.3333, 1.0, 0.3333, 1.0, 0.3333, 1.0, 0.3333, 0.5, 0.25, 0.5, 0.25, 0.5, 0.3333, 0.5, 1.0, 0.5, 0.9167, 0.5, 0.9167, 0.5, 1.0, 0.5, 0.9167, 0.5, 0.9167, 0.5, 0.9167, 0.5, 0.9167, 0.5, 0.8333, 0.5, 0.75, 0.5, 0.75, 0.5, 0.8333, 0.5, 0.3333, 0.5, 0.4167, 0.5, 0.4167, 0.5, 0.3333, 0.5, 0.9167, 0.5, 0.9167, 0.5, 0.9167, 0.5, 0.9167, 0.5, 0.5, 0.5, 0.5, 0.5, 0.5, 0.5, 0.5, 0.5, 0.4167, 0.5, 0.3333, 0.5, 0.3333, 0.5, 0.4167, 0.5, 0.4167, 0.5, 0.5, 0.5, 0.5, 0.5, 0.4167, 0.5, 0.5, 0.5, 0.5, 0.5, 0.5, 0.5, 0.5, 0.5, 0.08333, 0.5, 0.08333, 0.5, 0.08333, 0.5, 0.08333, 0.5, 0.08333, 0.5, 0.08333, 0.5, 0.08333, 0.5, 0.08333, 0.5, 0.75, 0.49, 0.87, 0.4578, 0.9578, 0.37, 0.99, 0.25, 0.9578, 0.13, 0.87, 0.04215, 0.75, 0.01, 0.63, 0.04215, 0.5422, 0.13, 0.51, 0.25, 0.5422, 0.37, 0.63, 0.4578, 0.5833, 0.5, 0.5, 0.5, 0.5, 0.5, 0.5833, 0.5, 0.8333, 0.5, 0.75, 0.5, 0.75, 0.5, 0.8333, 0.5, 0.25, 0.5, 0.1667, 0.5, 0.1667, 0.5, 0.25, 0.5, 0.5, 0.5, 0.4167, 0.5, 0.4167, 0.5, 0.5, 0.5, 0.75, 0.5, 0.6667, 0.5, 0.6667, 0.5, 0.75, 0.5, 0.1667, 0.5, 0.08333, 0.5, 0.08333, 0.5, 0.1667, 0.5, 1.0, 0.5, 0.9167, 0.5, 0.9167, 0.5, 1.0, 0.5, 0.4167, 0.5, 0.3333, 0.5, 0.3333, 0.5, 0.4167, 0.5, 0.6667, 0.5, 0.5833, 0.5, 0.5833, 0.5, 0.6667, 0.5, 0.08333, 0.5, 7.451e-08, 0.5, 7.451e-08, 0.5, 0.08333, 0.5, 0.9167, 0.5, 0.8333, 0.5, 0.8333, 0.5, 0.9167, 0.5, 0.6667, 0.5, 0.6667, 0.5, 0.6667, 0.5, 0.6667, 0.5, 0.6667, 1.0, 0.6667, 1.0, 0.6667, 1.0, 0.6667, 1.0, 0.6667, 1.0, 0.75, 1.0, 0.75, 1.0, 0.6667, 1.0, 0.75, 1.0, 0.75, 1.0, 0.75, 1.0, 0.75, 1.0, 0.25, 0.5, 0.3333, 0.5, 0.3333, 0.5, 0.25, 0.5, 0.1667, 0.5, 0.08333, 0.5, 0.08333, 0.5, 0.1667, 0.5, 0.75, 0.5, 0.75, 0.5, 0.75, 0.5, 0.75, 0.5, 0.9167, 0.5, 1.0, 0.5, 1.0, 0.5, 0.9167, 0.5, 0.5833, 0.5, 0.5833, 0.5, 0.5833, 0.5, 0.5833, 0.5, 0.01, 0.25, 0.04215, 0.37, 0.04215, 0.37, 0.01, 0.25, 0.3333, 1.0, 0.4167, 1.0, 0.4167, 1.0, 0.3333, 1.0, 1.0, 1.0, 1.0, 1.0, 1.0, 1.0, 1.0, 1.0, 0.9167, 1.0, 0.9167, 1.0, 0.9167, 1.0, 0.9167, 1.0, 0.5, 1.0, 0.5833, 1.0, 0.5833, 1.0, 0.5, 1.0, 0.13, 0.4578, 0.25, 0.49, 0.25, 0.49, 0.13, 0.4578, 0.8333, 1.0, 0.8333, 1.0, 0.8333, 1.0, 0.8333, 1.0, 0.5833, 1.0, 0.5833, 1.0, 0.5833, 1.0, 0.5833, 1.0, 0.37, 0.04215, 0.25, 0.01, 0.25, 0.01, 0.37, 0.04215, 0.1667, 1.0, 0.1667, 1.0, 0.1667, 1.0, 0.1667, 1.0, 0.5, 1.0, 0.5, 1.0, 0.5, 1.0, 0.5, 1.0, 0.8333, 1.0, 0.9167, 1.0, 0.9167, 1.0, 0.8333, 1.0, 0.25, 1.0, 0.25, 1.0, 0.25, 1.0, 0.25, 1.0, 7.451e-08, 1.0, 0.08333, 1.0, 0.08333, 1.0, 7.451e-08, 1.0, 0.13, 0.04215, 0.04215, 0.13, 0.04215, 0.13, 0.13, 0.04215, 0.08333, 1.0, 0.08333, 1.0, 0.08333, 1.0, 0.08333, 1.0, 0.75, 1.0, 0.8333, 1.0, 0.8333, 1.0, 0.75, 1.0, 0.9167, 1.0, 1.0, 1.0, 1.0, 1.0, 0.9167, 1.0, 0.4578, 0.37, 0.49, 0.25, 0.49, 0.25, 0.4578, 0.37, 1.0, 1.0, 1.0, 1.0, 1.0, 1.0, 1.0, 1.0, 0.04215, 0.37, 0.13, 0.4578, 0.13, 0.4578, 0.04215, 0.37, 0.9167, 1.0, 0.9167, 1.0, 0.9167, 1.0, 0.9167, 1.0, 0.08333, 1.0, 0.1667, 1.0, 0.1667, 1.0, 0.08333, 1.0, 0.4578, 0.13, 0.37, 0.04215, 0.37, 0.04215, 0.4578, 0.13, 0.8333, 1.0, 0.8333, 1.0, 0.8333, 1.0, 0.8333, 1.0, 0.5833, 1.0, 0.5833, 1.0, 0.5833, 1.0, 0.5833, 1.0, 0.25, 1.0, 0.3333, 1.0, 0.3333, 1.0, 0.25, 1.0, 0.1667, 1.0, 0.1667, 1.0, 0.1667, 1.0, 0.1667, 1.0, 0.5, 1.0, 0.5, 1.0, 0.5, 1.0, 0.5, 1.0, 0.25, 0.01, 0.13, 0.04215, 0.13, 0.04215, 0.25, 0.01, 0.25, 1.0, 0.25, 1.0, 0.25, 1.0, 0.25, 1.0, 0.4167, 1.0, 0.5, 1.0, 0.5, 1.0, 0.4167, 1.0, 0.6667, 1.0, 0.6667, 1.0, 0.6667, 1.0, 0.6667, 1.0, 0.8333, 0.5, 0.8333, 0.5, 0.8333, 0.5, 0.8333, 0.5, 0.3333, 0.5, 0.25, 0.5, 0.25, 0.5, 0.3333, 0.5, 0.75, 0.5, 0.8333, 0.5, 0.8333, 0.5, 0.75, 0.5, 0.1667, 0.5, 0.1667, 0.5, 0.1667, 0.5, 0.1667, 0.5, 0.08333, 0.5, 0.1667, 0.5, 0.1667, 0.5, 0.08333, 0.5, 0.25, 0.5, 0.25, 0.5, 0.25, 0.5, 0.25, 0.5, 0.5, 0.5, 0.4167, 0.5, 0.4167, 0.5, 0.5, 0.5, 0.5833, 0.5, 0.6667, 0.5, 0.6667, 0.5, 0.5833, 0.5, 0.3333, 0.5, 0.3333, 0.5, 0.3333, 0.5, 0.3333, 0.5, 7.451e-08, 0.5, 7.451e-08, 0.5, 7.451e-08, 0.5, 7.451e-08, 0.5, 0.6667, 0.5, 0.5833, 0.5, 0.5833, 0.5, 0.6667, 0.5, 0.4167, 0.5, 0.4167, 0.5, 0.4167, 0.5, 0.4167, 0.5, 0.5, 1.0, 0.25, 0.01, 0.5, 0.5, 0.5, 0.5, 0.4167, 1.0, 0.4167, 0.5, 0.5, 0.5, 0.25, 0.01, 0.4167, 1.0, 0.4167, 0.5, 0.4167, 0.5, 0.4167, 1.0, 0.4167, 1.0, 0.5, 1.0, 0.5, 0.5, 0.4167, 0.5, 0.75, 0.5, 0.75, 0.5, 0.75, 0.5, 0.75, 0.5, 0.5833, 0.5, 0.5, 0.5, 0.5, 0.5, 0.5833, 0.5, 0.6667, 0.5, 0.6667, 0.5, 0.6667, 0.5, 0.6667, 0.5, 0.8333, 0.5, 0.9167, 0.5, 0.9167, 0.5, 0.8333, 0.5, 0.8333, 0.5, 0.8333, 0.5, 0.8333, 0.5, 0.8333, 0.5, 0.1667, 0.5, 0.25, 0.5, 0.25, 0.5, 0.1667, 0.5, 0.75, 0.5, 0.6667, 0.5, 0.6667, 0.5, 0.75, 0.5, 0.1667, 0.5, 0.1667, 0.5, 0.1667, 0.5, 0.1667, 0.5, 0.6667, 0.5, 0.75, 0.5, 0.75, 0.5, 0.6667, 0.5, 0.25, 0.5, 0.25, 0.5, 0.25, 0.5, 0.25, 0.5, 0.9167, 0.5, 0.8333, 0.5, 0.8333, 0.5, 0.9167, 0.5, 0.08333, 0.5, 7.451e-08, 0.5, 7.451e-08, 0.5, 0.08333, 0.5, 7.451e-08, 0.5, 0.08333, 0.5, 0.08333, 0.5, 7.451e-08, 0.5, 0.3333, 0.5, 0.3333, 0.5, 0.3333, 0.5, 0.3333, 0.5, 7.451e-08, 0.5, 7.451e-08, 0.5, 7.451e-08, 0.5, 7.451e-08, 0.5, 0.25, 0.5, 0.1667, 0.5, 0.1667, 0.5, 0.25, 0.5, 0.5, 0.5, 0.5833, 0.5, 0.5833, 0.5, 0.5, 0.5, 0.4167, 0.5, 0.4167, 0.5, 0.4167, 0.5, 0.4167, 0.5, 0.5, 1.0, 0.5833, 1.0, 0.5833, 0.5, 0.5, 0.5, 0.5, 1.0, 0.5, 0.5, 0.5, 0.5, 0.5, 1.0, 0.5, 1.0, 0.5, 0.5, 0.5833, 0.5, 0.37, 0.04215, 0.5833, 1.0, 0.37, 0.04215, 0.5833, 0.5, 0.5833, 0.5, 0.5833, 1.0, 0.6667, 1.0, 0.6667, 0.5, 0.5833, 0.5, 0.6667, 1.0, 0.6667, 1.0, 0.6667, 0.5, 0.6667, 0.5, 0.37, 0.04215, 0.5833, 0.5, 0.6667, 0.5, 0.6667, 1.0, 0.5833, 1.0, 0.5833, 0.5, 0.5833, 0.5, 0.37, 0.04215, 0.6667, 1.0, 0.75, 1.0, 0.75, 0.5, 0.6667, 0.5, 0.6667, 1.0, 0.6667, 0.5, 0.6667, 0.5, 0.6667, 1.0, 0.6667, 1.0, 0.6667, 0.5, 0.75, 0.5, 0.49, 0.25, 0.49, 0.25, 0.75, 0.5, 0.75, 0.5, 0.75, 1.0, 0.75, 1.0, 0.75, 1.0, 0.75, 0.5, 0.75, 0.5, 0.75, 1.0, 0.8333, 1.0, 0.8333, 0.5, 0.75, 0.5, 0.8333, 1.0, 0.8333, 1.0, 0.8333, 0.5, 0.8333, 0.5, 0.75, 1.0, 0.75, 0.5, 0.8333, 0.5, 0.8333, 1.0, 0.8333, 1.0, 0.8333, 0.5, 0.8333, 0.5, 0.8333, 1.0, 0.8333, 1.0, 0.9167, 1.0, 0.9167, 0.5, 0.8333, 0.5, 0.9167, 1.0, 0.9167, 0.5, 0.9167, 0.5, 0.9167, 1.0, 0.8333, 1.0, 0.8333, 0.5, 0.9167, 0.5, 0.9167, 1.0, 0.9167, 1.0, 0.9167, 1.0, 0.9167, 0.5, 0.9167, 0.5, 0.9167, 1.0, 0.9167, 0.5, 1.0, 0.5, 0.25, 0.49, 0.25, 0.49, 1.0, 0.5, 7.451e-08, 0.5, 1.0, 1.0, 0.9167, 1.0, 1.0, 1.0, 1.0, 0.5, 0.9167, 0.5, 1.0, 1.0, 1.0, 1.0, 7.451e-08, 0.5, 7.451e-08, 0.5, 1.0, 1.0, 7.451e-08, 0.5, 0.08333, 0.5, 0.13, 0.4578, 0.08333, 1.0, 0.13, 0.4578, 0.08333, 0.5, 0.08333, 0.5, 1.0, 1.0, 0.08333, 1.0, 0.08333, 0.5, 7.451e-08, 0.5, 0.1667, 1.0, 0.1667, 1.0, 0.1667, 0.5, 0.1667, 0.5, 0.13, 0.4578, 0.08333, 0.5, 0.1667, 0.5, 0.1667, 1.0, 0.08333, 1.0, 0.08333, 0.5, 0.08333, 0.5, 0.13, 0.4578, 0.08333, 1.0, 0.1667, 1.0, 0.1667, 0.5, 0.08333, 0.5, 0.25, 1.0, 0.25, 1.0, 0.25, 0.5, 0.25, 0.5, 0.1667, 1.0, 0.25, 1.0, 0.25, 0.5, 0.1667, 0.5, 0.1667, 1.0, 0.1667, 0.5, 0.1667, 0.5, 0.1667, 1.0, 0.1667, 1.0, 0.1667, 0.5, 0.25, 0.5, 0.25, 1.0, 0.3333, 1.0, 0.3333, 1.0, 0.3333, 0.5, 0.3333, 0.5, 0.25, 1.0, 0.3333, 1.0, 0.3333, 0.5, 0.25, 0.5, 0.25, 1.0, 0.25, 0.5, 0.25, 0.5, 0.25, 1.0, 0.25, 1.0, 0.25, 0.5, 0.3333, 0.5, 0.3333, 1.0, 0.4167, 1.0, 0.4167, 1.0, 0.4167, 0.5, 0.4167, 0.5, 0.3333, 1.0, 0.4167, 1.0, 0.4167, 0.5, 0.3333, 0.5, 0.3333, 1.0, 0.3333, 0.5, 0.3333, 0.5, 0.3333, 1.0, 0.3333, 1.0, 0.3333, 0.5, 0.4167, 0.5, 0.4167, 1.0, 0.3333, 0.5, 0.4167, 0.5, 0.4167, 0.5, 0.3333, 0.5, 0.08333, 0.5, 0.08333, 1.0, 0.08333, 1.0, 0.08333, 0.5, 0.6667, 0.5, 0.75, 0.5, 0.75, 0.5, 0.6667, 0.5, 0.4167, 0.5, 0.4167, 1.0, 0.4167, 1.0, 0.4167, 0.5, 0.1667, 1.0, 0.1667, 0.5, 0.1667, 0.5, 0.1667, 1.0, 0.75, 0.5, 0.75, 1.0, 0.75, 1.0, 0.75, 0.5, 0.3333, 0.5, 0.4167, 0.5, 0.4167, 0.5, 0.3333, 0.5, 0.5833, 0.5, 0.5833, 1.0, 0.5833, 1.0, 0.5833, 0.5, 0.1667, 1.0, 0.1667, 0.5, 0.1667, 0.5, 0.1667, 1.0, 0.4167, 1.0, 0.3333, 1.0, 0.3333, 1.0, 0.4167, 1.0, 0.5, 0.5, 0.5833, 0.5, 0.5833, 0.5, 0.5, 0.5, 0.75, 0.5, 0.75, 1.0, 0.75, 1.0, 0.75, 0.5, 0.3333, 1.0, 0.3333, 0.5, 0.3333, 0.5, 0.3333, 1.0, 1.0, 1.0, 1.0, 0.5, 1.0, 0.5, 1.0, 1.0, 0.5833, 1.0, 0.5, 1.0, 0.5, 1.0, 0.5833, 1.0, 0.6667, 0.5, 0.75, 0.5, 0.75, 0.5, 0.6667, 0.5, 0.9167, 0.5, 0.9167, 1.0, 0.9167, 1.0, 0.9167, 0.5, 0.5, 1.0, 0.5, 0.5, 0.5, 0.5, 0.5, 1.0, 0.08333, 0.5, 0.08333, 1.0, 0.08333, 1.0, 0.08333, 0.5, 0.75, 1.0, 0.6667, 1.0, 0.6667, 1.0, 0.75, 1.0, 0.8333, 0.5, 0.9167, 0.5, 0.9167, 0.5, 0.8333, 0.5, 7.451e-08, 0.5, 0.08333, 0.5, 0.08333, 0.5, 7.451e-08, 0.5, 0.6667, 1.0, 0.6667, 0.5, 0.6667, 0.5, 0.6667, 1.0, 0.25, 0.5, 0.25, 1.0, 0.25, 1.0, 0.25, 0.5, 0.9167, 1.0, 0.8333, 1.0, 0.8333, 1.0, 0.9167, 1.0, 0.5, 0.5, 0.5833, 0.5, 0.5833, 0.5, 0.5, 0.5, 0.25, 0.5, 0.25, 1.0, 0.25, 1.0, 0.25, 0.5, 0.8333, 0.5, 0.9167, 0.5, 0.9167, 0.5, 0.8333, 0.5, 0.5833, 0.5, 0.5833, 1.0, 0.5833, 1.0, 0.5833, 0.5, 0.3333, 1.0, 0.3333, 0.5, 0.3333, 0.5, 0.3333, 1.0, 0.75, 1.0, 0.6667, 1.0, 0.6667, 1.0, 0.75, 1.0, 7.451e-08, 0.5, 0.08333, 0.5, 0.08333, 0.5, 7.451e-08, 0.5, 1.0, 1.0, 1.0, 0.5, 1.0, 0.5, 1.0, 1.0, 0.4167, 1.0, 0.3333, 1.0, 0.3333, 1.0, 0.4167, 1.0, 0.6667, 1.0, 0.6667, 0.5, 0.6667, 0.5, 0.6667, 1.0, 0.08333, 1.0, 7.451e-08, 1.0, 7.451e-08, 1.0, 0.08333, 1.0, 0.9167, 0.5, 0.9167, 1.0, 0.9167, 1.0, 0.9167, 0.5, 0.3333, 1.0, 0.3333, 0.5, 0.3333, 0.5, 0.3333, 1.0, 0.5833, 0.5, 0.5833, 1.0, 0.5833, 1.0, 0.5833, 0.5, 0.8333, 0.5, 0.9167, 0.5, 0.9167, 0.5, 0.8333, 0.5, 0.25, 0.5, 0.25, 1.0, 0.25, 1.0, 0.25, 0.5, 0.5, 0.5, 0.5833, 0.5, 0.5833, 0.5, 0.5, 0.5, 0.9167, 1.0, 0.8333, 1.0, 0.8333, 1.0, 0.9167, 1.0, 0.1667, 0.5, 0.25, 0.5, 0.25, 0.5, 0.1667, 0.5, 0.5833, 1.0, 0.5, 1.0, 0.5, 1.0, 0.5833, 1.0, 0.8333, 1.0, 0.8333, 0.5, 0.8333, 0.5, 0.8333, 1.0, 0.25, 1.0, 0.1667, 1.0, 0.1667, 1.0, 0.25, 1.0, 0.5, 1.0, 0.5, 0.5, 0.5, 0.5, 0.5, 1.0, 0.3333, 0.5, 0.4167, 0.5, 0.4167, 0.5, 0.3333, 0.5, 0.08333, 0.5, 0.08333, 1.0, 0.08333, 1.0, 0.08333, 0.5, 0.6667, 0.5, 0.75, 0.5, 0.75, 0.5, 0.6667, 0.5, 0.4167, 0.5, 0.4167, 1.0, 0.4167, 1.0, 0.4167, 0.5, 0.1667, 1.0, 0.1667, 0.5, 0.1667, 0.5, 0.1667, 1.0, 0.75, 0.5, 0.75, 1.0, 0.75, 1.0, 0.75, 0.5, 0.1667, 0.5, 0.25, 0.5, 0.25, 0.5, 0.1667, 0.5, 0.5833, 1.0, 0.5, 1.0, 0.5, 1.0, 0.5833, 1.0, 0.8333, 1.0, 0.8333, 0.5, 0.8333, 0.5, 0.8333, 1.0, 0.25, 1.0, 0.1667, 1.0, 0.1667, 1.0, 0.25, 1.0, 0.5, 1.0, 0.5, 0.5, 0.5, 0.5, 0.5, 1.0, 0.75, 0.5, 0.75, 1.0, 0.75, 1.0, 0.75, 0.5, 0.1667, 1.0, 0.1667, 0.5, 0.1667, 0.5, 0.1667, 1.0, 0.4167, 0.5, 0.4167, 1.0, 0.4167, 1.0, 0.4167, 0.5, 0.6667, 0.5, 0.75, 0.5, 0.75, 0.5, 0.6667, 0.5, 0.08333, 0.5, 0.08333, 1.0, 0.08333, 1.0, 0.08333, 0.5, 0.3333, 0.5, 0.4167, 0.5, 0.4167, 0.5, 0.3333, 0.5, 0.75, 1.0, 0.6667, 1.0, 0.6667, 1.0, 0.75, 1.0, 7.451e-08, 0.5, 0.08333, 0.5, 0.08333, 0.5, 7.451e-08, 0.5, 1.0, 1.0, 1.0, 0.5, 1.0, 0.5, 1.0, 1.0, 0.4167, 1.0, 0.3333, 1.0, 0.3333, 1.0, 0.4167, 1.0, 0.6667, 1.0, 0.6667, 0.5, 0.6667, 0.5, 0.6667, 1.0, 0.08333, 1.0, 7.451e-08, 1.0, 7.451e-08, 1.0, 0.08333, 1.0, 0.9167, 0.5, 0.9167, 1.0, 0.9167, 1.0, 0.9167, 0.5, 0.9167, 0.5, 0.9167, 1.0, 0.8333, 1.0, 0.8333, 0.5, 0.75, 0.5, 0.75, 1.0, 0.6667, 1.0, 0.6667, 0.5, 0.5833, 0.5, 0.5833, 1.0, 0.5, 1.0, 0.5, 0.5, 0.4167, 0.5, 0.4167, 1.0, 0.3333, 1.0, 0.3333, 0.5, 0.25, 0.5, 0.25, 1.0, 0.1667, 1.0, 0.1667, 0.5, 0.08333, 0.5, 0.08333, 1.0, 7.451e-08, 1.0, 7.451e-08, 0.5, 0.75, 1.0, 0.6667, 1.0, 0.6667, 1.0, 0.75, 1.0, 7.451e-08, 0.5, 0.08333, 0.5, 0.08333, 0.5, 7.451e-08, 0.5, 1.0, 1.0, 1.0, 0.5, 1.0, 0.5, 1.0, 1.0, 0.4167, 1.0, 0.3333, 1.0, 0.3333, 1.0, 0.4167, 1.0, 0.6667, 1.0, 0.6667, 0.5, 0.6667, 0.5, 0.6667, 1.0, 0.08333, 1.0, 7.451e-08, 1.0, 7.451e-08, 1.0, 0.08333, 1.0, 0.9167, 0.5, 0.9167, 1.0, 0.9167, 1.0, 0.9167, 0.5, 0.3333, 1.0, 0.3333, 0.5, 0.3333, 0.5, 0.3333, 1.0, 0.5833, 0.5, 0.5833, 1.0, 0.5833, 1.0, 0.5833, 0.5, 0.8333, 0.5, 0.9167, 0.5, 0.9167, 0.5, 0.8333, 0.5, 0.25, 0.5, 0.25, 1.0, 0.25, 1.0, 0.25, 0.5, 0.5, 0.5, 0.5833, 0.5, 0.5833, 0.5, 0.5, 0.5, 0.9167, 1.0, 0.8333, 1.0, 0.8333, 1.0, 0.9167, 1.0, 0.1667, 0.5, 0.25, 0.5, 0.25, 0.5, 0.1667, 0.5, 0.5833, 1.0, 0.5, 1.0, 0.5, 1.0, 0.5833, 1.0, 0.8333, 1.0, 0.8333, 0.5, 0.8333, 0.5, 0.8333, 1.0, 0.25, 1.0, 0.1667, 1.0, 0.1667, 1.0, 0.25, 1.0, 0.5, 1.0, 0.5, 0.5, 0.5, 0.5, 0.5, 1.0, 0.8333, 0.5, 0.8333, 1.0, 0.8333, 1.0, 0.8333, 0.5, 0.5833, 1.0, 0.5833, 0.5, 0.5833, 0.5, 0.5833, 1.0, 0.3333, 1.0, 0.25, 1.0, 0.25, 1.0, 0.3333, 1.0, 0.9167, 1.0, 0.9167, 0.5, 0.9167, 0.5, 0.9167, 1.0, 0.6667, 1.0, 0.5833, 1.0, 0.5833, 1.0, 0.6667, 1.0, 0.25, 0.5, 0.3333, 0.5, 0.3333, 0.5, 0.25, 0.5, 0.5833, 0.5, 0.6667, 0.5, 0.6667, 0.5, 0.5833, 0.5, 0.8333, 0.5, 0.8333, 1.0, 0.8333, 1.0, 0.8333, 0.5, 0.4167, 1.0, 0.4167, 0.5, 0.4167, 0.5, 0.4167, 1.0, 0.6667, 1.0, 0.5833, 1.0, 0.5833, 1.0, 0.6667, 1.0, 0.75, 0.5, 0.8333, 0.5, 0.8333, 0.5, 0.75, 0.5, 0.9167, 0.5, 1.0, 0.5, 1.0, 0.5, 0.9167, 0.5, 0.5833, 1.0, 0.5833, 0.5, 0.5833, 0.5, 0.5833, 1.0, 0.1667, 0.5, 0.1667, 1.0, 0.1667, 1.0, 0.1667, 0.5, 0.8333, 1.0, 0.75, 1.0, 0.75, 1.0, 0.8333, 1.0, 1.0, 1.0, 0.9167, 1.0, 0.9167, 1.0, 1.0, 1.0, 0.08333, 0.5, 0.1667, 0.5, 0.1667, 0.5, 0.08333, 0.5, 0.75, 1.0, 0.75, 0.5, 0.75, 0.5, 0.75, 1.0, 0.3333, 0.5, 0.3333, 1.0, 0.3333, 1.0, 0.3333, 0.5, 1.0, 0.5, 1.0, 1.0, 1.0, 1.0, 1.0, 0.5, 0.1667, 1.0, 0.08333, 1.0, 0.08333, 1.0, 0.1667, 1.0, 0.25, 0.5, 0.3333, 0.5, 0.3333, 0.5, 0.25, 0.5, 0.9167, 1.0, 0.9167, 0.5, 0.9167, 0.5, 0.9167, 1.0, 0.5, 0.5, 0.5, 1.0, 0.5, 1.0, 0.5, 0.5, 0.9167, 0.5, 1.0, 0.5, 1.0, 0.5, 0.9167, 0.5, 0.1667, 1.0, 0.08333, 1.0, 0.08333, 1.0, 0.1667, 1.0, 0.75, 1.0, 0.75, 0.5, 0.75, 0.5, 0.75, 1.0, 0.5, 1.0, 0.4167, 1.0, 0.4167, 1.0, 0.5, 1.0, 0.08333, 0.5, 0.1667, 0.5, 0.1667, 0.5, 0.08333, 0.5, 0.8333, 1.0, 0.75, 1.0, 0.75, 1.0, 0.8333, 1.0, 0.25, 1.0, 0.25, 0.5, 0.25, 0.5, 0.25, 1.0, 0.5, 0.5, 0.5, 1.0, 0.5, 1.0, 0.5, 0.5, 0.75, 0.5, 0.8333, 0.5, 0.8333, 0.5, 0.75, 0.5, 0.1667, 0.5, 0.1667, 1.0, 0.1667, 1.0, 0.1667, 0.5, 0.4167, 0.5, 0.5, 0.5, 0.5, 0.5, 0.4167, 0.5, 0.8333, 1.0, 0.75, 1.0, 0.75, 1.0, 0.8333, 1.0, 0.08333, 0.5, 0.1667, 0.5, 0.1667, 0.5, 0.08333, 0.5, 0.5, 1.0, 0.4167, 1.0, 0.4167, 1.0, 0.5, 1.0, 0.75, 1.0, 0.75, 0.5, 0.75, 0.5, 0.75, 1.0, 0.1667, 1.0, 0.08333, 1.0, 0.08333, 1.0, 0.1667, 1.0, 0.9167, 0.5, 1.0, 0.5, 1.0, 0.5, 0.9167, 0.5, 0.4167, 1.0, 0.4167, 0.5, 0.4167, 0.5, 0.4167, 1.0, 0.6667, 0.5, 0.6667, 1.0, 0.6667, 1.0, 0.6667, 0.5, 0.08333, 1.0, 0.08333, 0.5, 0.08333, 0.5, 0.08333, 1.0, 1.0, 1.0, 0.9167, 1.0, 0.9167, 1.0, 1.0, 1.0, 0.3333, 0.5, 0.3333, 1.0, 0.3333, 1.0, 0.3333, 0.5, 0.5833, 0.5, 0.6667, 0.5, 0.6667, 0.5, 0.5833, 0.5, 1.0, 0.5, 1.0, 1.0, 1.0, 1.0, 1.0, 0.5, 1.0, 0.5, 1.0, 1.0, 0.9167, 1.0, 0.9167, 0.5, 0.8333, 0.5, 0.8333, 1.0, 0.75, 1.0, 0.75, 0.5, 0.6667, 0.5, 0.6667, 1.0, 0.5833, 1.0, 0.5833, 0.5, 0.5, 0.5, 0.5, 1.0, 0.4167, 1.0, 0.4167, 0.5, 0.3333, 0.5, 0.3333, 1.0, 0.25, 1.0, 0.25, 0.5, 0.1667, 0.5, 0.1667, 1.0, 0.08333, 1.0, 0.08333, 0.5, 0.4167, 1.0, 0.4167, 0.5, 0.4167, 0.5, 0.4167, 1.0, 0.6667, 0.5, 0.6667, 1.0, 0.6667, 1.0, 0.6667, 0.5, 0.08333, 1.0, 0.08333, 0.5, 0.08333, 0.5, 0.08333, 1.0, 1.0, 1.0, 0.9167, 1.0, 0.9167, 1.0, 1.0, 1.0, 0.3333, 0.5, 0.3333, 1.0, 0.3333, 1.0, 0.3333, 0.5, 0.5833, 0.5, 0.6667, 0.5, 0.6667, 0.5, 0.5833, 0.5, 1.0, 0.5, 1.0, 1.0, 1.0, 1.0, 1.0, 0.5, 0.25, 0.5, 0.3333, 0.5, 0.3333, 0.5, 0.25, 0.5, 0.6667, 1.0, 0.5833, 1.0, 0.5833, 1.0, 0.6667, 1.0, 0.9167, 1.0, 0.9167, 0.5, 0.9167, 0.5, 0.9167, 1.0, 0.3333, 1.0, 0.25, 1.0, 0.25, 1.0, 0.3333, 1.0, 0.5833, 1.0, 0.5833, 0.5, 0.5833, 0.5, 0.5833, 1.0, 0.8333, 0.5, 0.8333, 1.0, 0.8333, 1.0, 0.8333, 0.5, 0.25, 1.0, 0.25, 0.5, 0.25, 0.5, 0.25, 1.0, 0.5, 0.5, 0.5, 1.0, 0.5, 1.0, 0.5, 0.5, 0.75, 0.5, 0.8333, 0.5, 0.8333, 0.5, 0.75, 0.5, 0.1667, 0.5, 0.1667, 1.0, 0.1667, 1.0, 0.1667, 0.5, 0.4167, 0.5, 0.5, 0.5, 0.5, 0.5, 0.4167, 0.5, 0.37, 0.4578, 0.25, 0.49, 0.13, 0.4578, 0.04215, 0.37, 0.01, 0.25, 0.04215, 0.13, 0.13, 0.04215, 0.25, 0.01, 0.37, 0.04215, 0.4578, 0.13, 0.49, 0.25, 0.4578, 0.37, 0.04215, 0.37, 0.01, 0.25, 0.01, 0.25, 0.04215, 0.37, 0.13, 0.04215, 0.25, 0.01, 0.25, 0.01, 0.13, 0.04215, 0.4578, 0.13, 0.49, 0.25, 0.49, 0.25, 0.4578, 0.13, 0.13, 0.4578, 0.04215, 0.37, 0.04215, 0.37, 0.13, 0.4578, 0.37, 0.4578, 0.25, 0.49, 0.25, 0.49, 0.37, 0.4578, 0.04215, 0.13, 0.13, 0.04215, 0.13, 0.04215, 0.04215, 0.13, 0.37, 0.04215, 0.4578, 0.13, 0.4578, 0.13, 0.37, 0.04215, 0.25, 0.49, 0.13, 0.4578, 0.13, 0.4578, 0.25, 0.49, 0.4578, 0.37, 0.37, 0.4578, 0.37, 0.4578, 0.4578, 0.37, 0.01, 0.25, 0.04215, 0.13, 0.04215, 0.13, 0.01, 0.25, 0.25, 0.01, 0.37, 0.04215, 0.37, 0.04215, 0.25, 0.01])
me_cube_004.materials.append(mat_material)
me_cube_004.materials.append(mat_material_001)
me_cube_004.use_remesh_preserve_volume = False
me_cube_004.use_remesh_preserve_attributes = False
me_cube_004.use_mirror_vertex_groups = False
me_cube_004.update()
me_cube_001 = bpy.data.meshes.new('Cube.001')
me_cube_001.from_pydata([(-0.5, -1.5, -0.5), (-0.5, -1.5, 0.5), (-0.5, -2.027e-06, -0.5), (-0.5, -2.027e-06, 0.5), (0.5, -1.5, -0.5), (0.5, -1.5, 0.5), (0.5, -2.027e-06, -0.5), (0.5, -2.027e-06, 0.5), (-0.5, -1.25, -0.5), (-0.5, -1.25, 0.5), (0.5, -1.25, -0.5), (0.5, -1.25, 0.5), (-2.0, -1.25, -0.5), (-2.0, -1.5, -0.5), (-2.0, -1.5, 0.5), (2.0, -1.25, 0.5), (2.0, -1.5, 0.5), (2.0, -1.5, -0.5), (-2.0, -1.25, 0.5), (2.0, -1.25, -0.5), (-0.5, -1.25, 0.5), (0.5, -1.25, -0.5), (-0.5, -1.25, -0.5), (0.5, -1.25, 0.5), (-0.5, -2.027e-06, 0.5), (0.5, -2.027e-06, -0.5), (-0.5, -2.027e-06, -0.5), (0.5, -2.027e-06, 0.5)], [], [(26, 24, 3, 2), (2, 3, 7, 6), (8, 0, 13, 12), (4, 5, 1, 0), (8, 10, 4, 0), (11, 9, 1, 5), (23, 20, 9, 11), (22, 21, 10, 8), (21, 23, 11, 10), (1, 9, 18, 14), (19, 15, 16, 17), (13, 14, 18, 12), (5, 4, 17, 16), (10, 11, 15, 19), (4, 10, 19, 17), (0, 1, 14, 13), (9, 8, 12, 18), (11, 5, 16, 15), (25, 27, 23, 21), (26, 25, 21, 22), (27, 24, 20, 23), (8, 9, 20, 22), (7, 3, 24, 27), (2, 6, 25, 26), (6, 7, 27, 25), (22, 20, 24, 26)])
_uv = me_cube_001.uv_layers.new(name='UVMap')
_uv.uv.foreach_set('vector', [0.375, 0.25, 0.625, 0.25, 0.625, 0.25, 0.375, 0.25, 0.375, 0.25, 0.625, 0.25, 0.625, 0.5, 0.375, 0.5, 0.125, 0.6875, 0.125, 0.75, 0.125, 0.75, 0.125, 0.6875, 0.375, 0.75, 0.625, 0.75, 0.625, 1.0, 0.375, 1.0, 0.125, 0.6875, 0.375, 0.6875, 0.375, 0.75, 0.125, 0.75, 0.625, 0.6875, 0.875, 0.6875, 0.875, 0.75, 0.625, 0.75, 0.625, 0.6875, 0.875, 0.6875, 0.875, 0.6875, 0.625, 0.6875, 0.125, 0.6875, 0.375, 0.6875, 0.375, 0.6875, 0.125, 0.6875, 0.375, 0.6875, 0.625, 0.6875, 0.625, 0.6875, 0.375, 0.6875, 0.875, 0.75, 0.875, 0.6875, 0.875, 0.6875, 0.875, 0.75, 0.375, 0.6875, 0.625, 0.6875, 0.625, 0.75, 0.375, 0.75, 0.375, 0.0, 0.625, 0.0, 0.625, 0.0625, 0.375, 0.0625, 0.625, 0.75, 0.375, 0.75, 0.375, 0.75, 0.625, 0.75, 0.375, 0.6875, 0.625, 0.6875, 0.625, 0.6875, 0.375, 0.6875, 0.375, 0.75, 0.375, 0.6875, 0.375, 0.6875, 0.375, 0.75, 0.375, 1.0, 0.625, 1.0, 0.625, 1.0, 0.375, 1.0, 0.625, 0.0625, 0.375, 0.0625, 0.375, 0.0625, 0.625, 0.0625, 0.625, 0.6875, 0.625, 0.75, 0.625, 0.75, 0.625, 0.6875, 0.375, 0.5, 0.625, 0.5, 0.625, 0.6875, 0.375, 0.6875, 0.125, 0.5, 0.375, 0.5, 0.375, 0.6875, 0.125, 0.6875, 0.625, 0.5, 0.875, 0.5, 0.875, 0.6875, 0.625, 0.6875, 0.375, 0.0625, 0.625, 0.0625, 0.625, 0.0625, 0.375, 0.0625, 0.625, 0.5, 0.875, 0.5, 0.875, 0.5, 0.625, 0.5, 0.125, 0.5, 0.375, 0.5, 0.375, 0.5, 0.125, 0.5, 0.375, 0.5, 0.625, 0.5, 0.625, 0.5, 0.375, 0.5, 0.375, 0.0625, 0.625, 0.0625, 0.625, 0.25, 0.375, 0.25])
me_cube_001.use_remesh_fix_poles = True
me_cube_001.use_remesh_preserve_attributes = False
me_cube_001.use_mirror_vertex_groups = False
me_cube_001.update()

# ---- objects
ob_cube = bpy.data.objects.new('Cube', me_cube)
ob_cube_001 = bpy.data.objects.new('Cube.001', me_cube_003)
ob_cube_002 = bpy.data.objects.new('Cube.002', me_cube_004)
ob_cube_003 = bpy.data.objects.new('Cube.003', me_cube_001)

# ---- transforms, parenting, visibility, modifiers, constraints
ob_cube.location = (0.0, 0.0, 0.0)
ob_cube.scale = (7.0, 7.0, 1.0)
ob_cube.lock_rotations_4d = False
ob_cube.empty_display_type = 'ARROWS'
ob_cube.lineart.crease_threshold = 0.0
ob_cube_001.location = (5.579, 7.279, 3.994)
ob_cube_001.scale = (7.0, 7.0, 1.0)
ob_cube_001.lock_rotations_4d = False
ob_cube_001.empty_display_type = 'ARROWS'
ob_cube_001.lineart.crease_threshold = 0.0
ob_cube_002.location = (-0.07081, 12.31, 3.694)
ob_cube_002.scale = (7.0, 7.0, 1.0)
ob_cube_002.lock_rotations_4d = False
ob_cube_002.empty_display_type = 'ARROWS'
ob_cube_002.lineart.crease_threshold = 0.0
ob_cube_003.location = (1.879, 14.37, 3.394)
ob_cube_003.scale = (0.25, 1.0, 0.25)
ob_cube_003.lineart.crease_threshold = 0.0
_m = ob_cube_003.modifiers.new('Subdivision', 'SUBSURF')
_m.uv_smooth = 'PRESERVE_CORNERS'
_m.show_only_control_edges = False

# ---- collection membership
col_collection.objects.link(ob_cube)
col_collection.objects.link(ob_cube_001)
col_collection.objects.link(ob_cube_002)
col_collection.objects.link(ob_cube_003)

# ---- scene / render settings (as saved in the file)
scene.frame_start = 1; scene.frame_end = 250; scene.frame_set(1)
scene.render.engine = 'BLENDER_EEVEE_NEXT'
scene.cycles.use_denoising = False
scene.cycles.samples = 128
scene.cycles.sampling_pattern = 'TABULATED_SOBOL'
scene.cycles.use_adaptive_sampling = False
scene.cycles.use_light_tree = False
scene.view_settings.view_transform = 'Filmic'
bpy.context.view_layer.update()

# ---- added for rendering (the .blend has no active camera and no usable light): camera, sun
cam_auto = bpy.data.cameras.new('AutoCamera')
cam_auto.lens = 50.0
cam_auto.sensor_width = 36.0
cam_auto.clip_end = 1000.0
ob_auto_camera = bpy.data.objects.new('AutoCamera', cam_auto)
scene.collection.objects.link(ob_auto_camera)
ob_auto_camera.location = (27.2606, -28.8427, 27.8704)
ob_auto_camera.rotation_euler = (1.09748, -7.21219e-08, 0.694738)
scene.camera = ob_auto_camera
light_auto_sun = bpy.data.lights.new('AutoSun', 'SUN')
light_auto_sun.energy = 3.0
light_auto_sun.angle = 0.0523599
ob_auto_sun = bpy.data.objects.new('AutoSun', light_auto_sun)
scene.collection.objects.link(ob_auto_sun)
ob_auto_sun.rotation_euler = (0.872665, 0.174533, 0.523599)
bpy.context.view_layer.update()
